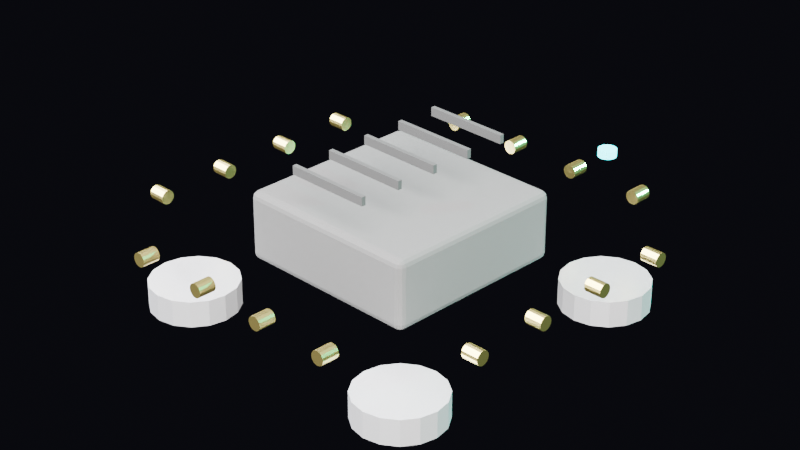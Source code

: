 # Source: sense-air.blend  (saved by Blender 5.1.29; exported with 4.5.12 LTS)
import bpy
from mathutils import Matrix  # noqa: F401  (used for matrix-valued properties, if any)

bpy.ops.wm.read_factory_settings(use_empty=True)
scene = bpy.context.scene
scene.name = 'Scene'

# ---- collections
col_collection = bpy.data.collections.new('Collection'); scene.collection.children.link(col_collection)
col_style_1_minimal = bpy.data.collections.new('Style_1_Minimal'); scene.collection.children.link(col_style_1_minimal)
col_style_2_rounded = bpy.data.collections.new('Style_2_Rounded'); scene.collection.children.link(col_style_2_rounded)
col_style_3_baroque = bpy.data.collections.new('Style_3_Baroque'); scene.collection.children.link(col_style_3_baroque)
col_style_4_wood = bpy.data.collections.new('Style_4_Wood'); scene.collection.children.link(col_style_4_wood)

# ---- materials (node trees are filled in below, after node groups)
mat_housing = bpy.data.materials.new('Housing')
mat_slots = bpy.data.materials.new('Slots')
mat_led_cyan = bpy.data.materials.new('LED_Cyan')
mat_gold = bpy.data.materials.new('Gold')
mat_silver = bpy.data.materials.new('Silver')

# ---- material node trees
mat_housing.use_nodes = True; mat_housing.node_tree.nodes.clear()
_N = mat_housing.node_tree.nodes; _L = mat_housing.node_tree.links
n0 = _N.new('ShaderNodeBsdfPrincipled'); n0.name = 'Principled BSDF'; n0.location = (-200, 100)
n0.inputs[0].default_value = (0.03, 0.03, 0.03, 1.0)
n0.inputs[2].default_value = 0.9
n1 = _N.new('ShaderNodeOutputMaterial'); n1.name = 'Material Output'; n1.location = (200, 100)
_L.new(n0.outputs[0], n1.inputs[0])
n1.is_active_output = True
mat_slots.use_nodes = True; mat_slots.node_tree.nodes.clear()
_N = mat_slots.node_tree.nodes; _L = mat_slots.node_tree.links
n0 = _N.new('ShaderNodeBsdfPrincipled'); n0.name = 'Principled BSDF'; n0.location = (-200, 100)
n0.inputs[0].default_value = (0.01, 0.01, 0.01, 1.0)
n0.inputs[2].default_value = 0.8
n1 = _N.new('ShaderNodeOutputMaterial'); n1.name = 'Material Output'; n1.location = (200, 100)
_L.new(n0.outputs[0], n1.inputs[0])
n1.is_active_output = True
mat_led_cyan.use_nodes = True; mat_led_cyan.node_tree.nodes.clear()
_N = mat_led_cyan.node_tree.nodes; _L = mat_led_cyan.node_tree.links
n0 = _N.new('ShaderNodeBsdfPrincipled'); n0.name = 'Principled BSDF'; n0.location = (-200, 100)
n0.inputs[0].default_value = (0.0, 0.1, 0.12, 1.0)
n0.inputs[2].default_value = 0.2
n0.inputs[27].default_value = (0.0, 0.9, 0.95, 1.0)
n0.inputs[28].default_value = 6.0
n1 = _N.new('ShaderNodeOutputMaterial'); n1.name = 'Material Output'; n1.location = (200, 100)
_L.new(n0.outputs[0], n1.inputs[0])
n1.is_active_output = True
mat_gold.use_nodes = True; mat_gold.node_tree.nodes.clear()
_N = mat_gold.node_tree.nodes; _L = mat_gold.node_tree.links
n0 = _N.new('ShaderNodeBsdfPrincipled'); n0.name = 'Principled BSDF'; n0.location = (-200, 100)
n0.inputs[0].default_value = (0.83, 0.69, 0.22, 1.0)
n0.inputs[1].default_value = 1.0
n0.inputs[2].default_value = 0.3
n1 = _N.new('ShaderNodeOutputMaterial'); n1.name = 'Material Output'; n1.location = (200, 100)
_L.new(n0.outputs[0], n1.inputs[0])
n1.is_active_output = True
mat_silver.use_nodes = True; mat_silver.node_tree.nodes.clear()
_N = mat_silver.node_tree.nodes; _L = mat_silver.node_tree.links
n0 = _N.new('ShaderNodeBsdfPrincipled'); n0.name = 'Principled BSDF'; n0.location = (-200, 100)
n0.inputs[0].default_value = (0.75, 0.75, 0.78, 1.0)
n0.inputs[1].default_value = 0.9
n0.inputs[2].default_value = 0.4
n1 = _N.new('ShaderNodeOutputMaterial'); n1.name = 'Material Output'; n1.location = (200, 100)
_L.new(n0.outputs[0], n1.inputs[0])
n1.is_active_output = True

# ---- world
world_world = bpy.data.worlds.new('World'); scene.world = world_world
world_world.use_nodes = True; world_world.node_tree.nodes.clear()
_N = world_world.node_tree.nodes; _L = world_world.node_tree.links
n0 = _N.new('ShaderNodeOutputWorld'); n0.name = 'World Output'; n0.location = (200, 100)
n1 = _N.new('ShaderNodeBackground'); n1.name = 'Background'; n1.location = (-200, 100)
n1.inputs[0].default_value = (0.01, 0.01, 0.015, 1.0)
n1.inputs[1].default_value = 0.5
_L.new(n1.outputs[0], n0.inputs[0])
n0.is_active_output = True
world_world.color = (0.05088, 0.05088, 0.05088)
world_world.sun_shadow_jitter_overblur = 0.0

# ---- cameras
cam_camera = bpy.data.cameras.new('Camera')
cam_camera.lens = 85.0

# ---- lights
light_area = bpy.data.lights.new('Area', 'AREA')
light_area.color = (1.0, 0.98, 0.95)
light_area.energy = 30.0
light_area.size = 0.3
light_area.size_y = 1.0
light_area_001 = bpy.data.lights.new('Area.001', 'AREA')
light_area_001.color = (0.9, 0.92, 1.0)
light_area_001.size = 0.4
light_area_001.size_y = 1.0
light_point = bpy.data.lights.new('Point', 'POINT')
light_point.color = (0.0, 0.83, 0.67)
light_point.energy = 5.0

# ---- meshes
me_cube = bpy.data.meshes.new('Cube')
me_cube.from_pydata([(-0.0102, -0.0102, -0.004), (-0.0102, -0.011, -0.0032), (-0.011, -0.0102, -0.0032), (-0.0102, -0.0106, -0.003893), (-0.0106, -0.0102, -0.003893), (-0.01058, -0.01058, -0.003789), (-0.0106, -0.01089, -0.0032), (-0.0102, -0.01089, -0.003599), (-0.01058, -0.01079, -0.003583), (-0.01089, -0.0102, -0.003599), (-0.01089, -0.0106, -0.0032), (-0.01079, -0.01058, -0.003583), (-0.0102, -0.011, 0.0032), (-0.0102, -0.0102, 0.004), (-0.011, -0.0102, 0.0032), (-0.0102, -0.01089, 0.003599), (-0.0106, -0.01089, 0.0032), (-0.01058, -0.01079, 0.003583), (-0.0106, -0.0102, 0.003893), (-0.0102, -0.0106, 0.003893), (-0.01058, -0.01058, 0.003789), (-0.01089, -0.0106, 0.0032), (-0.01089, -0.0102, 0.003599), (-0.01079, -0.01058, 0.003583), (-0.0102, 0.0102, -0.004), (-0.011, 0.0102, -0.0032), (-0.0102, 0.011, -0.0032), (-0.0106, 0.0102, -0.003893), (-0.0102, 0.0106, -0.003893), (-0.01058, 0.01058, -0.003789), (-0.01089, 0.0106, -0.0032), (-0.01089, 0.0102, -0.003599), (-0.01079, 0.01058, -0.003583), (-0.0102, 0.01089, -0.003599), (-0.0106, 0.01089, -0.0032), (-0.01058, 0.01079, -0.003583), (-0.0102, 0.0102, 0.004), (-0.0102, 0.011, 0.0032), (-0.011, 0.0102, 0.0032), (-0.0102, 0.0106, 0.003893), (-0.0106, 0.0102, 0.003893), (-0.01058, 0.01058, 0.003789), (-0.0106, 0.01089, 0.0032), (-0.0102, 0.01089, 0.003599), (-0.01058, 0.01079, 0.003583), (-0.01089, 0.0102, 0.003599), (-0.01089, 0.0106, 0.0032), (-0.01079, 0.01058, 0.003583), (0.0102, -0.0102, -0.004), (0.011, -0.0102, -0.0032), (0.0102, -0.011, -0.0032), (0.0106, -0.0102, -0.003893), (0.0102, -0.0106, -0.003893), (0.01058, -0.01058, -0.003789), (0.01089, -0.0106, -0.0032), (0.01089, -0.0102, -0.003599), (0.01079, -0.01058, -0.003583), (0.0102, -0.01089, -0.003599), (0.0106, -0.01089, -0.0032), (0.01058, -0.01079, -0.003583), (0.0102, -0.0102, 0.004), (0.0102, -0.011, 0.0032), (0.011, -0.0102, 0.0032), (0.0102, -0.0106, 0.003893), (0.0106, -0.0102, 0.003893), (0.01058, -0.01058, 0.003789), (0.0106, -0.01089, 0.0032), (0.0102, -0.01089, 0.003599), (0.01058, -0.01079, 0.003583), (0.01089, -0.0102, 0.003599), (0.01089, -0.0106, 0.0032), (0.01079, -0.01058, 0.003583), (0.0102, 0.0102, -0.004), (0.0102, 0.011, -0.0032), (0.011, 0.0102, -0.0032), (0.0102, 0.0106, -0.003893), (0.0106, 0.0102, -0.003893), (0.01058, 0.01058, -0.003789), (0.0106, 0.01089, -0.0032), (0.0102, 0.01089, -0.003599), (0.01058, 0.01079, -0.003583), (0.01089, 0.0102, -0.003599), (0.01089, 0.0106, -0.0032), (0.01079, 0.01058, -0.003583), (0.0102, 0.0102, 0.004), (0.011, 0.0102, 0.0032), (0.0102, 0.011, 0.0032), (0.0106, 0.0102, 0.003893), (0.0102, 0.0106, 0.003893), (0.01058, 0.01058, 0.003789), (0.01089, 0.0106, 0.0032), (0.01089, 0.0102, 0.003599), (0.01079, 0.01058, 0.003583), (0.0102, 0.01089, 0.003599), (0.0106, 0.01089, 0.0032), (0.01058, 0.01079, 0.003583)], [], [(0, 3, 5, 4), (3, 7, 8, 5), (1, 6, 8, 7), (6, 10, 11, 8), (2, 9, 11, 10), (9, 4, 5, 11), (5, 8, 11), (12, 15, 17, 16), (15, 19, 20, 17), (13, 18, 20, 19), (18, 22, 23, 20), (14, 21, 23, 22), (21, 16, 17, 23), (17, 20, 23), (24, 27, 29, 28), (27, 31, 32, 29), (25, 30, 32, 31), (30, 34, 35, 32), (26, 33, 35, 34), (33, 28, 29, 35), (29, 32, 35), (36, 39, 41, 40), (39, 43, 44, 41), (37, 42, 44, 43), (42, 46, 47, 44), (38, 45, 47, 46), (45, 40, 41, 47), (41, 44, 47), (48, 51, 53, 52), (51, 55, 56, 53), (49, 54, 56, 55), (54, 58, 59, 56), (50, 57, 59, 58), (57, 52, 53, 59), (53, 56, 59), (60, 63, 65, 64), (63, 67, 68, 65), (61, 66, 68, 67), (66, 70, 71, 68), (62, 69, 71, 70), (69, 64, 65, 71), (65, 68, 71), (72, 75, 77, 76), (75, 79, 80, 77), (73, 78, 80, 79), (78, 82, 83, 80), (74, 81, 83, 82), (81, 76, 77, 83), (77, 80, 83), (84, 87, 89, 88), (87, 91, 92, 89), (85, 90, 92, 91), (90, 94, 95, 92), (86, 93, 95, 94), (93, 88, 89, 95), (89, 92, 95), (24, 0, 4, 27), (27, 4, 9, 31), (31, 9, 2, 25), (1, 12, 16, 6), (6, 16, 21, 10), (10, 21, 14, 2), (13, 36, 40, 18), (18, 40, 45, 22), (22, 45, 38, 14), (37, 26, 34, 42), (42, 34, 30, 46), (46, 30, 25, 38), (72, 24, 28, 75), (75, 28, 33, 79), (79, 33, 26, 73), (36, 84, 88, 39), (39, 88, 93, 43), (43, 93, 86, 37), (85, 74, 82, 90), (90, 82, 78, 94), (94, 78, 73, 86), (48, 72, 76, 51), (51, 76, 81, 55), (55, 81, 74, 49), (84, 60, 64, 87), (87, 64, 69, 91), (91, 69, 62, 85), (61, 50, 58, 66), (66, 58, 54, 70), (70, 54, 49, 62), (0, 48, 52, 3), (3, 52, 57, 7), (7, 57, 50, 1), (60, 13, 19, 63), (63, 19, 15, 67), (67, 15, 12, 61), (24, 72, 48, 0), (2, 14, 38, 25), (50, 61, 12, 1), (84, 36, 13, 60), (26, 37, 86, 73), (74, 85, 62, 49)])
_uv = me_cube.uv_layers.new(name='UVMap')
_uv.uv.foreach_set('vector', [0.1341, 0.7409, 0.1341, 0.7454, 0.1297, 0.7453, 0.1296, 0.7409, 0.1341, 0.7454, 0.1341, 0.75, 0.1297, 0.75, 0.1297, 0.7453, 0.4, 0.9909, 0.4, 1.0, 0.375, 0.9953, 0.375, 0.9909, 0.4, 0.0, 0.4, 0.004551, 0.375, 0.004744, 0.375, 0.0, 0.4, 0.009091, 0.375, 0.009091, 0.375, 0.004744, 0.4, 0.004551, 0.125, 0.7409, 0.1296, 0.7409, 0.1297, 0.7453, 0.125, 0.7453, 0.1297, 0.7453, 0.1297, 0.75, 0.125, 0.7453, 0.6, 0.9909, 0.6125, 0.9909, 0.612, 0.9953, 0.6, 1.0, 0.6125, 0.9909, 0.625, 0.9909, 0.625, 0.9953, 0.612, 0.9953, 0.8659, 0.7409, 0.875, 0.7409, 0.8703, 0.75, 0.8659, 0.75, 0.625, 0.009091, 0.6125, 0.009091, 0.612, 0.004744, 0.625, 0.0, 0.6, 0.009091, 0.6, 0.004551, 0.612, 0.004744, 0.6125, 0.009091, 0.6, 0.004551, 0.6, 0.0, 0.612, 0.002394, 0.612, 0.004744, 0.612, 0.9953, 0.625, 0.9953, 0.612, 0.9976, 0.1341, 0.5091, 0.1296, 0.5091, 0.1297, 0.5047, 0.1341, 0.5046, 0.1296, 0.5091, 0.125, 0.5091, 0.125, 0.5047, 0.1297, 0.5047, 0.4, 0.2409, 0.4, 0.2454, 0.375, 0.2453, 0.375, 0.2409, 0.4, 0.2454, 0.4, 0.2546, 0.375, 0.2547, 0.375, 0.2453, 0.4, 0.2591, 0.375, 0.2591, 0.375, 0.2547, 0.4, 0.2546, 0.1341, 0.5, 0.1341, 0.5046, 0.1297, 0.5047, 0.1297, 0.5, 0.1297, 0.5047, 0.125, 0.5047, 0.1297, 0.5, 0.8659, 0.5091, 0.8659, 0.5, 0.8703, 0.5, 0.875, 0.5091, 0.625, 0.2591, 0.6125, 0.2591, 0.612, 0.2547, 0.625, 0.2532, 0.6, 0.2591, 0.6, 0.2546, 0.612, 0.2547, 0.6125, 0.2591, 0.6, 0.2546, 0.6, 0.2454, 0.612, 0.247, 0.612, 0.2547, 0.6, 0.2409, 0.6125, 0.2409, 0.612, 0.247, 0.6, 0.2454, 0.6125, 0.2409, 0.625, 0.2409, 0.625, 0.2532, 0.612, 0.247, 0.625, 0.2532, 0.612, 0.2547, 0.612, 0.247, 0.3659, 0.7409, 0.3704, 0.7409, 0.3703, 0.7453, 0.3659, 0.7454, 0.3704, 0.7409, 0.3875, 0.7409, 0.3842, 0.7453, 0.3703, 0.7453, 0.4, 0.7409, 0.4, 0.7454, 0.3842, 0.7453, 0.3875, 0.7409, 0.4, 0.7454, 0.4, 0.7546, 0.3726, 0.7524, 0.3842, 0.7453, 0.4, 0.7591, 0.3705, 0.7545, 0.3726, 0.7524, 0.4, 0.7546, 0.3705, 0.7545, 0.3659, 0.7454, 0.3703, 0.7453, 0.3726, 0.7524, 0.3703, 0.7453, 0.3842, 0.7453, 0.3726, 0.7524, 0.6341, 0.7409, 0.6295, 0.7545, 0.6274, 0.7524, 0.6296, 0.7409, 0.6295, 0.7545, 0.6125, 0.7591, 0.612, 0.7547, 0.6274, 0.7524, 0.6, 0.7591, 0.6, 0.7546, 0.612, 0.7547, 0.6125, 0.7591, 0.6, 0.7546, 0.6, 0.7454, 0.612, 0.747, 0.612, 0.7547, 0.6, 0.7409, 0.6125, 0.7409, 0.612, 0.747, 0.6, 0.7454, 0.6125, 0.7409, 0.6296, 0.7409, 0.6274, 0.7524, 0.612, 0.747, 0.6274, 0.7524, 0.612, 0.7547, 0.612, 0.747, 0.3659, 0.5091, 0.3659, 0.5046, 0.3703, 0.5047, 0.3704, 0.5091, 0.3659, 0.5046, 0.3705, 0.4955, 0.3726, 0.4976, 0.3703, 0.5047, 0.4, 0.4909, 0.4, 0.4954, 0.3726, 0.4976, 0.3705, 0.4955, 0.4, 0.4954, 0.4, 0.5046, 0.3842, 0.5047, 0.3726, 0.4976, 0.4, 0.5091, 0.3875, 0.5091, 0.3842, 0.5047, 0.4, 0.5046, 0.3875, 0.5091, 0.3704, 0.5091, 0.3703, 0.5047, 0.3842, 0.5047, 0.3703, 0.5047, 0.3726, 0.4976, 0.3842, 0.5047, 0.6341, 0.5091, 0.6296, 0.5091, 0.6241, 0.5024, 0.6295, 0.4955, 0.6296, 0.5091, 0.6125, 0.5091, 0.612, 0.5047, 0.6241, 0.5024, 0.6, 0.5091, 0.6, 0.5046, 0.612, 0.5047, 0.6125, 0.5091, 0.6, 0.5046, 0.6, 0.4954, 0.612, 0.497, 0.612, 0.5047, 0.6, 0.4909, 0.6125, 0.4909, 0.612, 0.497, 0.6, 0.4954, 0.6125, 0.4909, 0.6295, 0.4955, 0.6241, 0.5024, 0.612, 0.497, 0.6241, 0.5024, 0.612, 0.5047, 0.612, 0.497, 0.1341, 0.5091, 0.1341, 0.7409, 0.1296, 0.7409, 0.1296, 0.5091, 0.1296, 0.5091, 0.1296, 0.7409, 0.125, 0.7409, 0.125, 0.5091, 0.375, 0.2409, 0.375, 0.009091, 0.4, 0.009091, 0.4, 0.2409, 0.4, 0.9909, 0.6, 0.9909, 0.6, 1.0, 0.4, 1.0, 0.4, 0.0, 0.6, 0.0, 0.6, 0.004551, 0.4, 0.004551, 0.4, 0.004551, 0.6, 0.004551, 0.6, 0.009091, 0.4, 0.009091, 0.8659, 0.7409, 0.8659, 0.5091, 0.875, 0.5091, 0.875, 0.7409, 0.625, 0.009091, 0.625, 0.2409, 0.6125, 0.2409, 0.6125, 0.009091, 0.6125, 0.009091, 0.6125, 0.2409, 0.6, 0.2409, 0.6, 0.009091, 0.6, 0.2591, 0.4, 0.2591, 0.4, 0.2546, 0.6, 0.2546, 0.6, 0.2546, 0.4, 0.2546, 0.4, 0.2454, 0.6, 0.2454, 0.6, 0.2454, 0.4, 0.2454, 0.4, 0.2409, 0.6, 0.2409, 0.3659, 0.5091, 0.1341, 0.5091, 0.1341, 0.5046, 0.3659, 0.5046, 0.3659, 0.5046, 0.1341, 0.5046, 0.1341, 0.5, 0.3705, 0.4955, 0.3705, 0.4955, 0.375, 0.2591, 0.4, 0.2591, 0.4, 0.4909, 0.8659, 0.5091, 0.6341, 0.5091, 0.6295, 0.4955, 0.8659, 0.5, 0.625, 0.2591, 0.6295, 0.4955, 0.6125, 0.4909, 0.6125, 0.2591, 0.6125, 0.2591, 0.6125, 0.4909, 0.6, 0.4909, 0.6, 0.2591, 0.6, 0.5091, 0.4, 0.5091, 0.4, 0.5046, 0.6, 0.5046, 0.6, 0.5046, 0.4, 0.5046, 0.4, 0.4954, 0.6, 0.4954, 0.6, 0.4954, 0.4, 0.4954, 0.4, 0.4909, 0.6, 0.4909, 0.3659, 0.7409, 0.3659, 0.5091, 0.3704, 0.5091, 0.3704, 0.7409, 0.3704, 0.7409, 0.3704, 0.5091, 0.3875, 0.5091, 0.3875, 0.7409, 0.3875, 0.7409, 0.3875, 0.5091, 0.4, 0.5091, 0.4, 0.7409, 0.6341, 0.5091, 0.6341, 0.7409, 0.6296, 0.7409, 0.6296, 0.5091, 0.6296, 0.5091, 0.6296, 0.7409, 0.6125, 0.7409, 0.6125, 0.5091, 0.6125, 0.5091, 0.6125, 0.7409, 0.6, 0.7409, 0.6, 0.5091, 0.6, 0.7591, 0.4, 0.7591, 0.4, 0.7546, 0.6, 0.7546, 0.6, 0.7546, 0.4, 0.7546, 0.4, 0.7454, 0.6, 0.7454, 0.6, 0.7454, 0.4, 0.7454, 0.4, 0.7409, 0.6, 0.7409, 0.1341, 0.7409, 0.3659, 0.7409, 0.3659, 0.7454, 0.1341, 0.7454, 0.1341, 0.7454, 0.3659, 0.7454, 0.3705, 0.7545, 0.1341, 0.75, 0.375, 0.9909, 0.3705, 0.7545, 0.4, 0.7591, 0.4, 0.9909, 0.6341, 0.7409, 0.8659, 0.7409, 0.8659, 0.75, 0.6295, 0.7545, 0.6295, 0.7545, 0.625, 0.9909, 0.6125, 0.9909, 0.6125, 0.7591, 0.6125, 0.7591, 0.6125, 0.9909, 0.6, 0.9909, 0.6, 0.7591, 0.1341, 0.5091, 0.3659, 0.5091, 0.3659, 0.7409, 0.1341, 0.7409, 0.4, 0.009091, 0.6, 0.009091, 0.6, 0.2409, 0.4, 0.2409, 0.4, 0.7591, 0.6, 0.7591, 0.6, 0.9909, 0.4, 0.9909, 0.6341, 0.5091, 0.8659, 0.5091, 0.8659, 0.7409, 0.6341, 0.7409, 0.4, 0.2591, 0.6, 0.2591, 0.6, 0.4909, 0.4, 0.4909, 0.4, 0.5091, 0.6, 0.5091, 0.6, 0.7409, 0.4, 0.7409])
me_cube.materials.append(mat_housing)
me_cube.update()
me_cube_001 = bpy.data.meshes.new('Cube.001')
me_cube_001.from_pydata([(-0.005, -0.01025, 0.0077), (-0.005, -0.01025, 0.0087), (-0.005, -0.00975, 0.0077), (-0.005, -0.00975, 0.0087), (0.005, -0.01025, 0.0077), (0.005, -0.01025, 0.0087), (0.005, -0.00975, 0.0077), (0.005, -0.00975, 0.0087)], [], [(0, 1, 3, 2), (2, 3, 7, 6), (6, 7, 5, 4), (4, 5, 1, 0), (2, 6, 4, 0), (7, 3, 1, 5)])
_uv = me_cube_001.uv_layers.new(name='UVMap')
_uv.uv.foreach_set('vector', [0.375, 0.0, 0.625, 0.0, 0.625, 0.25, 0.375, 0.25, 0.375, 0.25, 0.625, 0.25, 0.625, 0.5, 0.375, 0.5, 0.375, 0.5, 0.625, 0.5, 0.625, 0.75, 0.375, 0.75, 0.375, 0.75, 0.625, 0.75, 0.625, 1.0, 0.375, 1.0, 0.125, 0.5, 0.375, 0.5, 0.375, 0.75, 0.125, 0.75, 0.625, 0.5, 0.875, 0.5, 0.875, 0.75, 0.625, 0.75])
me_cube_001.materials.append(mat_slots)
me_cube_001.update()
me_cube_002 = bpy.data.meshes.new('Cube.002')
me_cube_002.from_pydata([(-0.005, -0.00525, 0.0077), (-0.005, -0.00525, 0.0087), (-0.005, -0.00475, 0.0077), (-0.005, -0.00475, 0.0087), (0.005, -0.00525, 0.0077), (0.005, -0.00525, 0.0087), (0.005, -0.00475, 0.0077), (0.005, -0.00475, 0.0087)], [], [(0, 1, 3, 2), (2, 3, 7, 6), (6, 7, 5, 4), (4, 5, 1, 0), (2, 6, 4, 0), (7, 3, 1, 5)])
_uv = me_cube_002.uv_layers.new(name='UVMap')
_uv.uv.foreach_set('vector', [0.375, 0.0, 0.625, 0.0, 0.625, 0.25, 0.375, 0.25, 0.375, 0.25, 0.625, 0.25, 0.625, 0.5, 0.375, 0.5, 0.375, 0.5, 0.625, 0.5, 0.625, 0.75, 0.375, 0.75, 0.375, 0.75, 0.625, 0.75, 0.625, 1.0, 0.375, 1.0, 0.125, 0.5, 0.375, 0.5, 0.375, 0.75, 0.125, 0.75, 0.625, 0.5, 0.875, 0.5, 0.875, 0.75, 0.625, 0.75])
me_cube_002.materials.append(mat_slots)
me_cube_002.update()
me_cube_003 = bpy.data.meshes.new('Cube.003')
me_cube_003.from_pydata([(-0.005, -0.00025, 0.0077), (-0.005, -0.00025, 0.0087), (-0.005, 0.00025, 0.0077), (-0.005, 0.00025, 0.0087), (0.005, -0.00025, 0.0077), (0.005, -0.00025, 0.0087), (0.005, 0.00025, 0.0077), (0.005, 0.00025, 0.0087)], [], [(0, 1, 3, 2), (2, 3, 7, 6), (6, 7, 5, 4), (4, 5, 1, 0), (2, 6, 4, 0), (7, 3, 1, 5)])
_uv = me_cube_003.uv_layers.new(name='UVMap')
_uv.uv.foreach_set('vector', [0.375, 0.0, 0.625, 0.0, 0.625, 0.25, 0.375, 0.25, 0.375, 0.25, 0.625, 0.25, 0.625, 0.5, 0.375, 0.5, 0.375, 0.5, 0.625, 0.5, 0.625, 0.75, 0.375, 0.75, 0.375, 0.75, 0.625, 0.75, 0.625, 1.0, 0.375, 1.0, 0.125, 0.5, 0.375, 0.5, 0.375, 0.75, 0.125, 0.75, 0.625, 0.5, 0.875, 0.5, 0.875, 0.75, 0.625, 0.75])
me_cube_003.materials.append(mat_slots)
me_cube_003.update()
me_cube_004 = bpy.data.meshes.new('Cube.004')
me_cube_004.from_pydata([(-0.005, 0.00475, 0.0077), (-0.005, 0.00475, 0.0087), (-0.005, 0.00525, 0.0077), (-0.005, 0.00525, 0.0087), (0.005, 0.00475, 0.0077), (0.005, 0.00475, 0.0087), (0.005, 0.00525, 0.0077), (0.005, 0.00525, 0.0087)], [], [(0, 1, 3, 2), (2, 3, 7, 6), (6, 7, 5, 4), (4, 5, 1, 0), (2, 6, 4, 0), (7, 3, 1, 5)])
_uv = me_cube_004.uv_layers.new(name='UVMap')
_uv.uv.foreach_set('vector', [0.375, 0.0, 0.625, 0.0, 0.625, 0.25, 0.375, 0.25, 0.375, 0.25, 0.625, 0.25, 0.625, 0.5, 0.375, 0.5, 0.375, 0.5, 0.625, 0.5, 0.625, 0.75, 0.375, 0.75, 0.375, 0.75, 0.625, 0.75, 0.625, 1.0, 0.375, 1.0, 0.125, 0.5, 0.375, 0.5, 0.375, 0.75, 0.125, 0.75, 0.625, 0.5, 0.875, 0.5, 0.875, 0.75, 0.625, 0.75])
me_cube_004.materials.append(mat_slots)
me_cube_004.update()
me_cube_005 = bpy.data.meshes.new('Cube.005')
me_cube_005.from_pydata([(-0.005, 0.00975, 0.0077), (-0.005, 0.00975, 0.0087), (-0.005, 0.01025, 0.0077), (-0.005, 0.01025, 0.0087), (0.005, 0.00975, 0.0077), (0.005, 0.00975, 0.0087), (0.005, 0.01025, 0.0077), (0.005, 0.01025, 0.0087)], [], [(0, 1, 3, 2), (2, 3, 7, 6), (6, 7, 5, 4), (4, 5, 1, 0), (2, 6, 4, 0), (7, 3, 1, 5)])
_uv = me_cube_005.uv_layers.new(name='UVMap')
_uv.uv.foreach_set('vector', [0.375, 0.0, 0.625, 0.0, 0.625, 0.25, 0.375, 0.25, 0.375, 0.25, 0.625, 0.25, 0.625, 0.5, 0.375, 0.5, 0.375, 0.5, 0.625, 0.5, 0.625, 0.75, 0.375, 0.75, 0.375, 0.75, 0.625, 0.75, 0.625, 1.0, 0.375, 1.0, 0.125, 0.5, 0.375, 0.5, 0.375, 0.75, 0.125, 0.75, 0.625, 0.5, 0.875, 0.5, 0.875, 0.75, 0.625, 0.75])
me_cube_005.materials.append(mat_slots)
me_cube_005.update()
me_cylinder = bpy.data.meshes.new('Cylinder')
me_cylinder.from_pydata([(0.0, 0.001, -0.0004), (0.0, 0.001, 0.0004), (0.0003827, 0.0009239, -0.0004), (0.0003827, 0.0009239, 0.0004), (0.0007071, 0.0007071, -0.0004), (0.0007071, 0.0007071, 0.0004), (0.0009239, 0.0003827, -0.0004), (0.0009239, 0.0003827, 0.0004), (0.001, 0.0, -0.0004), (0.001, 0.0, 0.0004), (0.0009239, -0.0003827, -0.0004), (0.0009239, -0.0003827, 0.0004), (0.0007071, -0.0007071, -0.0004), (0.0007071, -0.0007071, 0.0004), (0.0003827, -0.0009239, -0.0004), (0.0003827, -0.0009239, 0.0004), (0.0, -0.001, -0.0004), (0.0, -0.001, 0.0004), (-0.0003827, -0.0009239, -0.0004), (-0.0003827, -0.0009239, 0.0004), (-0.0007071, -0.0007071, -0.0004), (-0.0007071, -0.0007071, 0.0004), (-0.0009239, -0.0003827, -0.0004), (-0.0009239, -0.0003827, 0.0004), (-0.001, 0.0, -0.0004), (-0.001, 0.0, 0.0004), (-0.0009239, 0.0003827, -0.0004), (-0.0009239, 0.0003827, 0.0004), (-0.0007071, 0.0007071, -0.0004), (-0.0007071, 0.0007071, 0.0004), (-0.0003827, 0.0009239, -0.0004), (-0.0003827, 0.0009239, 0.0004)], [], [(0, 1, 3, 2), (2, 3, 5, 4), (4, 5, 7, 6), (6, 7, 9, 8), (8, 9, 11, 10), (10, 11, 13, 12), (12, 13, 15, 14), (14, 15, 17, 16), (16, 17, 19, 18), (18, 19, 21, 20), (20, 21, 23, 22), (22, 23, 25, 24), (24, 25, 27, 26), (26, 27, 29, 28), (3, 1, 31, 29, 27, 25, 23, 21, 19, 17, 15, 13, 11, 9, 7, 5), (28, 29, 31, 30), (30, 31, 1, 0), (0, 2, 4, 6, 8, 10, 12, 14, 16, 18, 20, 22, 24, 26, 28, 30)])
_uv = me_cylinder.uv_layers.new(name='UVMap')
_uv.uv.foreach_set('vector', [1.0, 0.5, 1.0, 1.0, 0.9375, 1.0, 0.9375, 0.5, 0.9375, 0.5, 0.9375, 1.0, 0.875, 1.0, 0.875, 0.5, 0.875, 0.5, 0.875, 1.0, 0.8125, 1.0, 0.8125, 0.5, 0.8125, 0.5, 0.8125, 1.0, 0.75, 1.0, 0.75, 0.5, 0.75, 0.5, 0.75, 1.0, 0.6875, 1.0, 0.6875, 0.5, 0.6875, 0.5, 0.6875, 1.0, 0.625, 1.0, 0.625, 0.5, 0.625, 0.5, 0.625, 1.0, 0.5625, 1.0, 0.5625, 0.5, 0.5625, 0.5, 0.5625, 1.0, 0.5, 1.0, 0.5, 0.5, 0.5, 0.5, 0.5, 1.0, 0.4375, 1.0, 0.4375, 0.5, 0.4375, 0.5, 0.4375, 1.0, 0.375, 1.0, 0.375, 0.5, 0.375, 0.5, 0.375, 1.0, 0.3125, 1.0, 0.3125, 0.5, 0.3125, 0.5, 0.3125, 1.0, 0.25, 1.0, 0.25, 0.5, 0.25, 0.5, 0.25, 1.0, 0.1875, 1.0, 0.1875, 0.5, 0.1875, 0.5, 0.1875, 1.0, 0.125, 1.0, 0.125, 0.5, 0.3418, 0.4717, 0.25, 0.49, 0.1582, 0.4717, 0.08029, 0.4197, 0.02827, 0.3418, 0.01, 0.25, 0.02827, 0.1582, 0.08029, 0.08029, 0.1582, 0.02827, 0.25, 0.01, 0.3418, 0.02827, 0.4197, 0.08029, 0.4717, 0.1582, 0.49, 0.25, 0.4717, 0.3418, 0.4197, 0.4197, 0.125, 0.5, 0.125, 1.0, 0.0625, 1.0, 0.0625, 0.5, 0.0625, 0.5, 0.0625, 1.0, 0.0, 1.0, 0.0, 0.5, 0.75, 0.49, 0.8418, 0.4717, 0.9197, 0.4197, 0.9717, 0.3418, 0.99, 0.25, 0.9717, 0.1582, 0.9197, 0.08029, 0.8418, 0.02827, 0.75, 0.01, 0.6582, 0.02827, 0.5803, 0.08029, 0.5283, 0.1582, 0.51, 0.25, 0.5283, 0.3418, 0.5803, 0.4197, 0.6582, 0.4717])
me_cylinder.materials.append(mat_led_cyan)
me_cylinder.update()
me_cylinder_001 = bpy.data.meshes.new('Cylinder.001')
me_cylinder_001.from_pydata([(0.0, 0.0008, -0.001), (0.0, 0.0008, 0.001), (0.0003061, 0.0007391, -0.001), (0.0003061, 0.0007391, 0.001), (0.0005657, 0.0005657, -0.001), (0.0005657, 0.0005657, 0.001), (0.0007391, 0.0003061, -0.001), (0.0007391, 0.0003061, 0.001), (0.0008, 0.0, -0.001), (0.0008, 0.0, 0.001), (0.0007391, -0.0003061, -0.001), (0.0007391, -0.0003061, 0.001), (0.0005657, -0.0005657, -0.001), (0.0005657, -0.0005657, 0.001), (0.0003061, -0.0007391, -0.001), (0.0003061, -0.0007391, 0.001), (0.0, -0.0008, -0.001), (0.0, -0.0008, 0.001), (-0.0003061, -0.0007391, -0.001), (-0.0003061, -0.0007391, 0.001), (-0.0005657, -0.0005657, -0.001), (-0.0005657, -0.0005657, 0.001), (-0.0007391, -0.0003061, -0.001), (-0.0007391, -0.0003061, 0.001), (-0.0008, 0.0, -0.001), (-0.0008, 0.0, 0.001), (-0.0007391, 0.0003061, -0.001), (-0.0007391, 0.0003061, 0.001), (-0.0005657, 0.0005657, -0.001), (-0.0005657, 0.0005657, 0.001), (-0.0003061, 0.0007391, -0.001), (-0.0003061, 0.0007391, 0.001)], [], [(0, 1, 3, 2), (2, 3, 5, 4), (4, 5, 7, 6), (6, 7, 9, 8), (8, 9, 11, 10), (10, 11, 13, 12), (12, 13, 15, 14), (14, 15, 17, 16), (16, 17, 19, 18), (18, 19, 21, 20), (20, 21, 23, 22), (22, 23, 25, 24), (24, 25, 27, 26), (26, 27, 29, 28), (3, 1, 31, 29, 27, 25, 23, 21, 19, 17, 15, 13, 11, 9, 7, 5), (28, 29, 31, 30), (30, 31, 1, 0), (0, 2, 4, 6, 8, 10, 12, 14, 16, 18, 20, 22, 24, 26, 28, 30)])
_uv = me_cylinder_001.uv_layers.new(name='UVMap')
_uv.uv.foreach_set('vector', [1.0, 0.5, 1.0, 1.0, 0.9375, 1.0, 0.9375, 0.5, 0.9375, 0.5, 0.9375, 1.0, 0.875, 1.0, 0.875, 0.5, 0.875, 0.5, 0.875, 1.0, 0.8125, 1.0, 0.8125, 0.5, 0.8125, 0.5, 0.8125, 1.0, 0.75, 1.0, 0.75, 0.5, 0.75, 0.5, 0.75, 1.0, 0.6875, 1.0, 0.6875, 0.5, 0.6875, 0.5, 0.6875, 1.0, 0.625, 1.0, 0.625, 0.5, 0.625, 0.5, 0.625, 1.0, 0.5625, 1.0, 0.5625, 0.5, 0.5625, 0.5, 0.5625, 1.0, 0.5, 1.0, 0.5, 0.5, 0.5, 0.5, 0.5, 1.0, 0.4375, 1.0, 0.4375, 0.5, 0.4375, 0.5, 0.4375, 1.0, 0.375, 1.0, 0.375, 0.5, 0.375, 0.5, 0.375, 1.0, 0.3125, 1.0, 0.3125, 0.5, 0.3125, 0.5, 0.3125, 1.0, 0.25, 1.0, 0.25, 0.5, 0.25, 0.5, 0.25, 1.0, 0.1875, 1.0, 0.1875, 0.5, 0.1875, 0.5, 0.1875, 1.0, 0.125, 1.0, 0.125, 0.5, 0.3418, 0.4717, 0.25, 0.49, 0.1582, 0.4717, 0.08029, 0.4197, 0.02827, 0.3418, 0.01, 0.25, 0.02827, 0.1582, 0.08029, 0.08029, 0.1582, 0.02827, 0.25, 0.01, 0.3418, 0.02827, 0.4197, 0.08029, 0.4717, 0.1582, 0.49, 0.25, 0.4717, 0.3418, 0.4197, 0.4197, 0.125, 0.5, 0.125, 1.0, 0.0625, 1.0, 0.0625, 0.5, 0.0625, 0.5, 0.0625, 1.0, 0.0, 1.0, 0.0, 0.5, 0.75, 0.49, 0.8418, 0.4717, 0.9197, 0.4197, 0.9717, 0.3418, 0.99, 0.25, 0.9717, 0.1582, 0.9197, 0.08029, 0.8418, 0.02827, 0.75, 0.01, 0.6582, 0.02827, 0.5803, 0.08029, 0.5283, 0.1582, 0.51, 0.25, 0.5283, 0.3418, 0.5803, 0.4197, 0.6582, 0.4717])
me_cylinder_001.materials.append(mat_gold)
me_cylinder_001.update()
me_cylinder_002 = bpy.data.meshes.new('Cylinder.002')
me_cylinder_002.from_pydata([(0.0, 0.0008, -0.001), (0.0, 0.0008, 0.001), (0.0003061, 0.0007391, -0.001), (0.0003061, 0.0007391, 0.001), (0.0005657, 0.0005657, -0.001), (0.0005657, 0.0005657, 0.001), (0.0007391, 0.0003061, -0.001), (0.0007391, 0.0003061, 0.001), (0.0008, 0.0, -0.001), (0.0008, 0.0, 0.001), (0.0007391, -0.0003061, -0.001), (0.0007391, -0.0003061, 0.001), (0.0005657, -0.0005657, -0.001), (0.0005657, -0.0005657, 0.001), (0.0003061, -0.0007391, -0.001), (0.0003061, -0.0007391, 0.001), (0.0, -0.0008, -0.001), (0.0, -0.0008, 0.001), (-0.0003061, -0.0007391, -0.001), (-0.0003061, -0.0007391, 0.001), (-0.0005657, -0.0005657, -0.001), (-0.0005657, -0.0005657, 0.001), (-0.0007391, -0.0003061, -0.001), (-0.0007391, -0.0003061, 0.001), (-0.0008, 0.0, -0.001), (-0.0008, 0.0, 0.001), (-0.0007391, 0.0003061, -0.001), (-0.0007391, 0.0003061, 0.001), (-0.0005657, 0.0005657, -0.001), (-0.0005657, 0.0005657, 0.001), (-0.0003061, 0.0007391, -0.001), (-0.0003061, 0.0007391, 0.001)], [], [(0, 1, 3, 2), (2, 3, 5, 4), (4, 5, 7, 6), (6, 7, 9, 8), (8, 9, 11, 10), (10, 11, 13, 12), (12, 13, 15, 14), (14, 15, 17, 16), (16, 17, 19, 18), (18, 19, 21, 20), (20, 21, 23, 22), (22, 23, 25, 24), (24, 25, 27, 26), (26, 27, 29, 28), (3, 1, 31, 29, 27, 25, 23, 21, 19, 17, 15, 13, 11, 9, 7, 5), (28, 29, 31, 30), (30, 31, 1, 0), (0, 2, 4, 6, 8, 10, 12, 14, 16, 18, 20, 22, 24, 26, 28, 30)])
_uv = me_cylinder_002.uv_layers.new(name='UVMap')
_uv.uv.foreach_set('vector', [1.0, 0.5, 1.0, 1.0, 0.9375, 1.0, 0.9375, 0.5, 0.9375, 0.5, 0.9375, 1.0, 0.875, 1.0, 0.875, 0.5, 0.875, 0.5, 0.875, 1.0, 0.8125, 1.0, 0.8125, 0.5, 0.8125, 0.5, 0.8125, 1.0, 0.75, 1.0, 0.75, 0.5, 0.75, 0.5, 0.75, 1.0, 0.6875, 1.0, 0.6875, 0.5, 0.6875, 0.5, 0.6875, 1.0, 0.625, 1.0, 0.625, 0.5, 0.625, 0.5, 0.625, 1.0, 0.5625, 1.0, 0.5625, 0.5, 0.5625, 0.5, 0.5625, 1.0, 0.5, 1.0, 0.5, 0.5, 0.5, 0.5, 0.5, 1.0, 0.4375, 1.0, 0.4375, 0.5, 0.4375, 0.5, 0.4375, 1.0, 0.375, 1.0, 0.375, 0.5, 0.375, 0.5, 0.375, 1.0, 0.3125, 1.0, 0.3125, 0.5, 0.3125, 0.5, 0.3125, 1.0, 0.25, 1.0, 0.25, 0.5, 0.25, 0.5, 0.25, 1.0, 0.1875, 1.0, 0.1875, 0.5, 0.1875, 0.5, 0.1875, 1.0, 0.125, 1.0, 0.125, 0.5, 0.3418, 0.4717, 0.25, 0.49, 0.1582, 0.4717, 0.08029, 0.4197, 0.02827, 0.3418, 0.01, 0.25, 0.02827, 0.1582, 0.08029, 0.08029, 0.1582, 0.02827, 0.25, 0.01, 0.3418, 0.02827, 0.4197, 0.08029, 0.4717, 0.1582, 0.49, 0.25, 0.4717, 0.3418, 0.4197, 0.4197, 0.125, 0.5, 0.125, 1.0, 0.0625, 1.0, 0.0625, 0.5, 0.0625, 0.5, 0.0625, 1.0, 0.0, 1.0, 0.0, 0.5, 0.75, 0.49, 0.8418, 0.4717, 0.9197, 0.4197, 0.9717, 0.3418, 0.99, 0.25, 0.9717, 0.1582, 0.9197, 0.08029, 0.8418, 0.02827, 0.75, 0.01, 0.6582, 0.02827, 0.5803, 0.08029, 0.5283, 0.1582, 0.51, 0.25, 0.5283, 0.3418, 0.5803, 0.4197, 0.6582, 0.4717])
me_cylinder_002.materials.append(mat_gold)
me_cylinder_002.update()
me_cylinder_003 = bpy.data.meshes.new('Cylinder.003')
me_cylinder_003.from_pydata([(0.0, 0.0008, -0.001), (0.0, 0.0008, 0.001), (0.0003061, 0.0007391, -0.001), (0.0003061, 0.0007391, 0.001), (0.0005657, 0.0005657, -0.001), (0.0005657, 0.0005657, 0.001), (0.0007391, 0.0003061, -0.001), (0.0007391, 0.0003061, 0.001), (0.0008, 0.0, -0.001), (0.0008, 0.0, 0.001), (0.0007391, -0.0003061, -0.001), (0.0007391, -0.0003061, 0.001), (0.0005657, -0.0005657, -0.001), (0.0005657, -0.0005657, 0.001), (0.0003061, -0.0007391, -0.001), (0.0003061, -0.0007391, 0.001), (0.0, -0.0008, -0.001), (0.0, -0.0008, 0.001), (-0.0003061, -0.0007391, -0.001), (-0.0003061, -0.0007391, 0.001), (-0.0005657, -0.0005657, -0.001), (-0.0005657, -0.0005657, 0.001), (-0.0007391, -0.0003061, -0.001), (-0.0007391, -0.0003061, 0.001), (-0.0008, 0.0, -0.001), (-0.0008, 0.0, 0.001), (-0.0007391, 0.0003061, -0.001), (-0.0007391, 0.0003061, 0.001), (-0.0005657, 0.0005657, -0.001), (-0.0005657, 0.0005657, 0.001), (-0.0003061, 0.0007391, -0.001), (-0.0003061, 0.0007391, 0.001)], [], [(0, 1, 3, 2), (2, 3, 5, 4), (4, 5, 7, 6), (6, 7, 9, 8), (8, 9, 11, 10), (10, 11, 13, 12), (12, 13, 15, 14), (14, 15, 17, 16), (16, 17, 19, 18), (18, 19, 21, 20), (20, 21, 23, 22), (22, 23, 25, 24), (24, 25, 27, 26), (26, 27, 29, 28), (3, 1, 31, 29, 27, 25, 23, 21, 19, 17, 15, 13, 11, 9, 7, 5), (28, 29, 31, 30), (30, 31, 1, 0), (0, 2, 4, 6, 8, 10, 12, 14, 16, 18, 20, 22, 24, 26, 28, 30)])
_uv = me_cylinder_003.uv_layers.new(name='UVMap')
_uv.uv.foreach_set('vector', [1.0, 0.5, 1.0, 1.0, 0.9375, 1.0, 0.9375, 0.5, 0.9375, 0.5, 0.9375, 1.0, 0.875, 1.0, 0.875, 0.5, 0.875, 0.5, 0.875, 1.0, 0.8125, 1.0, 0.8125, 0.5, 0.8125, 0.5, 0.8125, 1.0, 0.75, 1.0, 0.75, 0.5, 0.75, 0.5, 0.75, 1.0, 0.6875, 1.0, 0.6875, 0.5, 0.6875, 0.5, 0.6875, 1.0, 0.625, 1.0, 0.625, 0.5, 0.625, 0.5, 0.625, 1.0, 0.5625, 1.0, 0.5625, 0.5, 0.5625, 0.5, 0.5625, 1.0, 0.5, 1.0, 0.5, 0.5, 0.5, 0.5, 0.5, 1.0, 0.4375, 1.0, 0.4375, 0.5, 0.4375, 0.5, 0.4375, 1.0, 0.375, 1.0, 0.375, 0.5, 0.375, 0.5, 0.375, 1.0, 0.3125, 1.0, 0.3125, 0.5, 0.3125, 0.5, 0.3125, 1.0, 0.25, 1.0, 0.25, 0.5, 0.25, 0.5, 0.25, 1.0, 0.1875, 1.0, 0.1875, 0.5, 0.1875, 0.5, 0.1875, 1.0, 0.125, 1.0, 0.125, 0.5, 0.3418, 0.4717, 0.25, 0.49, 0.1582, 0.4717, 0.08029, 0.4197, 0.02827, 0.3418, 0.01, 0.25, 0.02827, 0.1582, 0.08029, 0.08029, 0.1582, 0.02827, 0.25, 0.01, 0.3418, 0.02827, 0.4197, 0.08029, 0.4717, 0.1582, 0.49, 0.25, 0.4717, 0.3418, 0.4197, 0.4197, 0.125, 0.5, 0.125, 1.0, 0.0625, 1.0, 0.0625, 0.5, 0.0625, 0.5, 0.0625, 1.0, 0.0, 1.0, 0.0, 0.5, 0.75, 0.49, 0.8418, 0.4717, 0.9197, 0.4197, 0.9717, 0.3418, 0.99, 0.25, 0.9717, 0.1582, 0.9197, 0.08029, 0.8418, 0.02827, 0.75, 0.01, 0.6582, 0.02827, 0.5803, 0.08029, 0.5283, 0.1582, 0.51, 0.25, 0.5283, 0.3418, 0.5803, 0.4197, 0.6582, 0.4717])
me_cylinder_003.materials.append(mat_gold)
me_cylinder_003.update()
me_cylinder_004 = bpy.data.meshes.new('Cylinder.004')
me_cylinder_004.from_pydata([(0.0, 0.0008, -0.001), (0.0, 0.0008, 0.001), (0.0003061, 0.0007391, -0.001), (0.0003061, 0.0007391, 0.001), (0.0005657, 0.0005657, -0.001), (0.0005657, 0.0005657, 0.001), (0.0007391, 0.0003061, -0.001), (0.0007391, 0.0003061, 0.001), (0.0008, 0.0, -0.001), (0.0008, 0.0, 0.001), (0.0007391, -0.0003061, -0.001), (0.0007391, -0.0003061, 0.001), (0.0005657, -0.0005657, -0.001), (0.0005657, -0.0005657, 0.001), (0.0003061, -0.0007391, -0.001), (0.0003061, -0.0007391, 0.001), (0.0, -0.0008, -0.001), (0.0, -0.0008, 0.001), (-0.0003061, -0.0007391, -0.001), (-0.0003061, -0.0007391, 0.001), (-0.0005657, -0.0005657, -0.001), (-0.0005657, -0.0005657, 0.001), (-0.0007391, -0.0003061, -0.001), (-0.0007391, -0.0003061, 0.001), (-0.0008, 0.0, -0.001), (-0.0008, 0.0, 0.001), (-0.0007391, 0.0003061, -0.001), (-0.0007391, 0.0003061, 0.001), (-0.0005657, 0.0005657, -0.001), (-0.0005657, 0.0005657, 0.001), (-0.0003061, 0.0007391, -0.001), (-0.0003061, 0.0007391, 0.001)], [], [(0, 1, 3, 2), (2, 3, 5, 4), (4, 5, 7, 6), (6, 7, 9, 8), (8, 9, 11, 10), (10, 11, 13, 12), (12, 13, 15, 14), (14, 15, 17, 16), (16, 17, 19, 18), (18, 19, 21, 20), (20, 21, 23, 22), (22, 23, 25, 24), (24, 25, 27, 26), (26, 27, 29, 28), (3, 1, 31, 29, 27, 25, 23, 21, 19, 17, 15, 13, 11, 9, 7, 5), (28, 29, 31, 30), (30, 31, 1, 0), (0, 2, 4, 6, 8, 10, 12, 14, 16, 18, 20, 22, 24, 26, 28, 30)])
_uv = me_cylinder_004.uv_layers.new(name='UVMap')
_uv.uv.foreach_set('vector', [1.0, 0.5, 1.0, 1.0, 0.9375, 1.0, 0.9375, 0.5, 0.9375, 0.5, 0.9375, 1.0, 0.875, 1.0, 0.875, 0.5, 0.875, 0.5, 0.875, 1.0, 0.8125, 1.0, 0.8125, 0.5, 0.8125, 0.5, 0.8125, 1.0, 0.75, 1.0, 0.75, 0.5, 0.75, 0.5, 0.75, 1.0, 0.6875, 1.0, 0.6875, 0.5, 0.6875, 0.5, 0.6875, 1.0, 0.625, 1.0, 0.625, 0.5, 0.625, 0.5, 0.625, 1.0, 0.5625, 1.0, 0.5625, 0.5, 0.5625, 0.5, 0.5625, 1.0, 0.5, 1.0, 0.5, 0.5, 0.5, 0.5, 0.5, 1.0, 0.4375, 1.0, 0.4375, 0.5, 0.4375, 0.5, 0.4375, 1.0, 0.375, 1.0, 0.375, 0.5, 0.375, 0.5, 0.375, 1.0, 0.3125, 1.0, 0.3125, 0.5, 0.3125, 0.5, 0.3125, 1.0, 0.25, 1.0, 0.25, 0.5, 0.25, 0.5, 0.25, 1.0, 0.1875, 1.0, 0.1875, 0.5, 0.1875, 0.5, 0.1875, 1.0, 0.125, 1.0, 0.125, 0.5, 0.3418, 0.4717, 0.25, 0.49, 0.1582, 0.4717, 0.08029, 0.4197, 0.02827, 0.3418, 0.01, 0.25, 0.02827, 0.1582, 0.08029, 0.08029, 0.1582, 0.02827, 0.25, 0.01, 0.3418, 0.02827, 0.4197, 0.08029, 0.4717, 0.1582, 0.49, 0.25, 0.4717, 0.3418, 0.4197, 0.4197, 0.125, 0.5, 0.125, 1.0, 0.0625, 1.0, 0.0625, 0.5, 0.0625, 0.5, 0.0625, 1.0, 0.0, 1.0, 0.0, 0.5, 0.75, 0.49, 0.8418, 0.4717, 0.9197, 0.4197, 0.9717, 0.3418, 0.99, 0.25, 0.9717, 0.1582, 0.9197, 0.08029, 0.8418, 0.02827, 0.75, 0.01, 0.6582, 0.02827, 0.5803, 0.08029, 0.5283, 0.1582, 0.51, 0.25, 0.5283, 0.3418, 0.5803, 0.4197, 0.6582, 0.4717])
me_cylinder_004.materials.append(mat_gold)
me_cylinder_004.update()
me_cylinder_005 = bpy.data.meshes.new('Cylinder.005')
me_cylinder_005.from_pydata([(0.0, 0.0008, -0.001), (0.0, 0.0008, 0.001), (0.0003061, 0.0007391, -0.001), (0.0003061, 0.0007391, 0.001), (0.0005657, 0.0005657, -0.001), (0.0005657, 0.0005657, 0.001), (0.0007391, 0.0003061, -0.001), (0.0007391, 0.0003061, 0.001), (0.0008, 0.0, -0.001), (0.0008, 0.0, 0.001), (0.0007391, -0.0003061, -0.001), (0.0007391, -0.0003061, 0.001), (0.0005657, -0.0005657, -0.001), (0.0005657, -0.0005657, 0.001), (0.0003061, -0.0007391, -0.001), (0.0003061, -0.0007391, 0.001), (0.0, -0.0008, -0.001), (0.0, -0.0008, 0.001), (-0.0003061, -0.0007391, -0.001), (-0.0003061, -0.0007391, 0.001), (-0.0005657, -0.0005657, -0.001), (-0.0005657, -0.0005657, 0.001), (-0.0007391, -0.0003061, -0.001), (-0.0007391, -0.0003061, 0.001), (-0.0008, 0.0, -0.001), (-0.0008, 0.0, 0.001), (-0.0007391, 0.0003061, -0.001), (-0.0007391, 0.0003061, 0.001), (-0.0005657, 0.0005657, -0.001), (-0.0005657, 0.0005657, 0.001), (-0.0003061, 0.0007391, -0.001), (-0.0003061, 0.0007391, 0.001)], [], [(0, 1, 3, 2), (2, 3, 5, 4), (4, 5, 7, 6), (6, 7, 9, 8), (8, 9, 11, 10), (10, 11, 13, 12), (12, 13, 15, 14), (14, 15, 17, 16), (16, 17, 19, 18), (18, 19, 21, 20), (20, 21, 23, 22), (22, 23, 25, 24), (24, 25, 27, 26), (26, 27, 29, 28), (3, 1, 31, 29, 27, 25, 23, 21, 19, 17, 15, 13, 11, 9, 7, 5), (28, 29, 31, 30), (30, 31, 1, 0), (0, 2, 4, 6, 8, 10, 12, 14, 16, 18, 20, 22, 24, 26, 28, 30)])
_uv = me_cylinder_005.uv_layers.new(name='UVMap')
_uv.uv.foreach_set('vector', [1.0, 0.5, 1.0, 1.0, 0.9375, 1.0, 0.9375, 0.5, 0.9375, 0.5, 0.9375, 1.0, 0.875, 1.0, 0.875, 0.5, 0.875, 0.5, 0.875, 1.0, 0.8125, 1.0, 0.8125, 0.5, 0.8125, 0.5, 0.8125, 1.0, 0.75, 1.0, 0.75, 0.5, 0.75, 0.5, 0.75, 1.0, 0.6875, 1.0, 0.6875, 0.5, 0.6875, 0.5, 0.6875, 1.0, 0.625, 1.0, 0.625, 0.5, 0.625, 0.5, 0.625, 1.0, 0.5625, 1.0, 0.5625, 0.5, 0.5625, 0.5, 0.5625, 1.0, 0.5, 1.0, 0.5, 0.5, 0.5, 0.5, 0.5, 1.0, 0.4375, 1.0, 0.4375, 0.5, 0.4375, 0.5, 0.4375, 1.0, 0.375, 1.0, 0.375, 0.5, 0.375, 0.5, 0.375, 1.0, 0.3125, 1.0, 0.3125, 0.5, 0.3125, 0.5, 0.3125, 1.0, 0.25, 1.0, 0.25, 0.5, 0.25, 0.5, 0.25, 1.0, 0.1875, 1.0, 0.1875, 0.5, 0.1875, 0.5, 0.1875, 1.0, 0.125, 1.0, 0.125, 0.5, 0.3418, 0.4717, 0.25, 0.49, 0.1582, 0.4717, 0.08029, 0.4197, 0.02827, 0.3418, 0.01, 0.25, 0.02827, 0.1582, 0.08029, 0.08029, 0.1582, 0.02827, 0.25, 0.01, 0.3418, 0.02827, 0.4197, 0.08029, 0.4717, 0.1582, 0.49, 0.25, 0.4717, 0.3418, 0.4197, 0.4197, 0.125, 0.5, 0.125, 1.0, 0.0625, 1.0, 0.0625, 0.5, 0.0625, 0.5, 0.0625, 1.0, 0.0, 1.0, 0.0, 0.5, 0.75, 0.49, 0.8418, 0.4717, 0.9197, 0.4197, 0.9717, 0.3418, 0.99, 0.25, 0.9717, 0.1582, 0.9197, 0.08029, 0.8418, 0.02827, 0.75, 0.01, 0.6582, 0.02827, 0.5803, 0.08029, 0.5283, 0.1582, 0.51, 0.25, 0.5283, 0.3418, 0.5803, 0.4197, 0.6582, 0.4717])
me_cylinder_005.materials.append(mat_gold)
me_cylinder_005.update()
me_cylinder_006 = bpy.data.meshes.new('Cylinder.006')
me_cylinder_006.from_pydata([(0.0, 0.0008, -0.001), (0.0, 0.0008, 0.001), (0.0003061, 0.0007391, -0.001), (0.0003061, 0.0007391, 0.001), (0.0005657, 0.0005657, -0.001), (0.0005657, 0.0005657, 0.001), (0.0007391, 0.0003061, -0.001), (0.0007391, 0.0003061, 0.001), (0.0008, 0.0, -0.001), (0.0008, 0.0, 0.001), (0.0007391, -0.0003061, -0.001), (0.0007391, -0.0003061, 0.001), (0.0005657, -0.0005657, -0.001), (0.0005657, -0.0005657, 0.001), (0.0003061, -0.0007391, -0.001), (0.0003061, -0.0007391, 0.001), (0.0, -0.0008, -0.001), (0.0, -0.0008, 0.001), (-0.0003061, -0.0007391, -0.001), (-0.0003061, -0.0007391, 0.001), (-0.0005657, -0.0005657, -0.001), (-0.0005657, -0.0005657, 0.001), (-0.0007391, -0.0003061, -0.001), (-0.0007391, -0.0003061, 0.001), (-0.0008, 0.0, -0.001), (-0.0008, 0.0, 0.001), (-0.0007391, 0.0003061, -0.001), (-0.0007391, 0.0003061, 0.001), (-0.0005657, 0.0005657, -0.001), (-0.0005657, 0.0005657, 0.001), (-0.0003061, 0.0007391, -0.001), (-0.0003061, 0.0007391, 0.001)], [], [(0, 1, 3, 2), (2, 3, 5, 4), (4, 5, 7, 6), (6, 7, 9, 8), (8, 9, 11, 10), (10, 11, 13, 12), (12, 13, 15, 14), (14, 15, 17, 16), (16, 17, 19, 18), (18, 19, 21, 20), (20, 21, 23, 22), (22, 23, 25, 24), (24, 25, 27, 26), (26, 27, 29, 28), (3, 1, 31, 29, 27, 25, 23, 21, 19, 17, 15, 13, 11, 9, 7, 5), (28, 29, 31, 30), (30, 31, 1, 0), (0, 2, 4, 6, 8, 10, 12, 14, 16, 18, 20, 22, 24, 26, 28, 30)])
_uv = me_cylinder_006.uv_layers.new(name='UVMap')
_uv.uv.foreach_set('vector', [1.0, 0.5, 1.0, 1.0, 0.9375, 1.0, 0.9375, 0.5, 0.9375, 0.5, 0.9375, 1.0, 0.875, 1.0, 0.875, 0.5, 0.875, 0.5, 0.875, 1.0, 0.8125, 1.0, 0.8125, 0.5, 0.8125, 0.5, 0.8125, 1.0, 0.75, 1.0, 0.75, 0.5, 0.75, 0.5, 0.75, 1.0, 0.6875, 1.0, 0.6875, 0.5, 0.6875, 0.5, 0.6875, 1.0, 0.625, 1.0, 0.625, 0.5, 0.625, 0.5, 0.625, 1.0, 0.5625, 1.0, 0.5625, 0.5, 0.5625, 0.5, 0.5625, 1.0, 0.5, 1.0, 0.5, 0.5, 0.5, 0.5, 0.5, 1.0, 0.4375, 1.0, 0.4375, 0.5, 0.4375, 0.5, 0.4375, 1.0, 0.375, 1.0, 0.375, 0.5, 0.375, 0.5, 0.375, 1.0, 0.3125, 1.0, 0.3125, 0.5, 0.3125, 0.5, 0.3125, 1.0, 0.25, 1.0, 0.25, 0.5, 0.25, 0.5, 0.25, 1.0, 0.1875, 1.0, 0.1875, 0.5, 0.1875, 0.5, 0.1875, 1.0, 0.125, 1.0, 0.125, 0.5, 0.3418, 0.4717, 0.25, 0.49, 0.1582, 0.4717, 0.08029, 0.4197, 0.02827, 0.3418, 0.01, 0.25, 0.02827, 0.1582, 0.08029, 0.08029, 0.1582, 0.02827, 0.25, 0.01, 0.3418, 0.02827, 0.4197, 0.08029, 0.4717, 0.1582, 0.49, 0.25, 0.4717, 0.3418, 0.4197, 0.4197, 0.125, 0.5, 0.125, 1.0, 0.0625, 1.0, 0.0625, 0.5, 0.0625, 0.5, 0.0625, 1.0, 0.0, 1.0, 0.0, 0.5, 0.75, 0.49, 0.8418, 0.4717, 0.9197, 0.4197, 0.9717, 0.3418, 0.99, 0.25, 0.9717, 0.1582, 0.9197, 0.08029, 0.8418, 0.02827, 0.75, 0.01, 0.6582, 0.02827, 0.5803, 0.08029, 0.5283, 0.1582, 0.51, 0.25, 0.5283, 0.3418, 0.5803, 0.4197, 0.6582, 0.4717])
me_cylinder_006.materials.append(mat_gold)
me_cylinder_006.update()
me_cylinder_007 = bpy.data.meshes.new('Cylinder.007')
me_cylinder_007.from_pydata([(0.0, 0.0008, -0.001), (0.0, 0.0008, 0.001), (0.0003061, 0.0007391, -0.001), (0.0003061, 0.0007391, 0.001), (0.0005657, 0.0005657, -0.001), (0.0005657, 0.0005657, 0.001), (0.0007391, 0.0003061, -0.001), (0.0007391, 0.0003061, 0.001), (0.0008, 0.0, -0.001), (0.0008, 0.0, 0.001), (0.0007391, -0.0003061, -0.001), (0.0007391, -0.0003061, 0.001), (0.0005657, -0.0005657, -0.001), (0.0005657, -0.0005657, 0.001), (0.0003061, -0.0007391, -0.001), (0.0003061, -0.0007391, 0.001), (0.0, -0.0008, -0.001), (0.0, -0.0008, 0.001), (-0.0003061, -0.0007391, -0.001), (-0.0003061, -0.0007391, 0.001), (-0.0005657, -0.0005657, -0.001), (-0.0005657, -0.0005657, 0.001), (-0.0007391, -0.0003061, -0.001), (-0.0007391, -0.0003061, 0.001), (-0.0008, 0.0, -0.001), (-0.0008, 0.0, 0.001), (-0.0007391, 0.0003061, -0.001), (-0.0007391, 0.0003061, 0.001), (-0.0005657, 0.0005657, -0.001), (-0.0005657, 0.0005657, 0.001), (-0.0003061, 0.0007391, -0.001), (-0.0003061, 0.0007391, 0.001)], [], [(0, 1, 3, 2), (2, 3, 5, 4), (4, 5, 7, 6), (6, 7, 9, 8), (8, 9, 11, 10), (10, 11, 13, 12), (12, 13, 15, 14), (14, 15, 17, 16), (16, 17, 19, 18), (18, 19, 21, 20), (20, 21, 23, 22), (22, 23, 25, 24), (24, 25, 27, 26), (26, 27, 29, 28), (3, 1, 31, 29, 27, 25, 23, 21, 19, 17, 15, 13, 11, 9, 7, 5), (28, 29, 31, 30), (30, 31, 1, 0), (0, 2, 4, 6, 8, 10, 12, 14, 16, 18, 20, 22, 24, 26, 28, 30)])
_uv = me_cylinder_007.uv_layers.new(name='UVMap')
_uv.uv.foreach_set('vector', [1.0, 0.5, 1.0, 1.0, 0.9375, 1.0, 0.9375, 0.5, 0.9375, 0.5, 0.9375, 1.0, 0.875, 1.0, 0.875, 0.5, 0.875, 0.5, 0.875, 1.0, 0.8125, 1.0, 0.8125, 0.5, 0.8125, 0.5, 0.8125, 1.0, 0.75, 1.0, 0.75, 0.5, 0.75, 0.5, 0.75, 1.0, 0.6875, 1.0, 0.6875, 0.5, 0.6875, 0.5, 0.6875, 1.0, 0.625, 1.0, 0.625, 0.5, 0.625, 0.5, 0.625, 1.0, 0.5625, 1.0, 0.5625, 0.5, 0.5625, 0.5, 0.5625, 1.0, 0.5, 1.0, 0.5, 0.5, 0.5, 0.5, 0.5, 1.0, 0.4375, 1.0, 0.4375, 0.5, 0.4375, 0.5, 0.4375, 1.0, 0.375, 1.0, 0.375, 0.5, 0.375, 0.5, 0.375, 1.0, 0.3125, 1.0, 0.3125, 0.5, 0.3125, 0.5, 0.3125, 1.0, 0.25, 1.0, 0.25, 0.5, 0.25, 0.5, 0.25, 1.0, 0.1875, 1.0, 0.1875, 0.5, 0.1875, 0.5, 0.1875, 1.0, 0.125, 1.0, 0.125, 0.5, 0.3418, 0.4717, 0.25, 0.49, 0.1582, 0.4717, 0.08029, 0.4197, 0.02827, 0.3418, 0.01, 0.25, 0.02827, 0.1582, 0.08029, 0.08029, 0.1582, 0.02827, 0.25, 0.01, 0.3418, 0.02827, 0.4197, 0.08029, 0.4717, 0.1582, 0.49, 0.25, 0.4717, 0.3418, 0.4197, 0.4197, 0.125, 0.5, 0.125, 1.0, 0.0625, 1.0, 0.0625, 0.5, 0.0625, 0.5, 0.0625, 1.0, 0.0, 1.0, 0.0, 0.5, 0.75, 0.49, 0.8418, 0.4717, 0.9197, 0.4197, 0.9717, 0.3418, 0.99, 0.25, 0.9717, 0.1582, 0.9197, 0.08029, 0.8418, 0.02827, 0.75, 0.01, 0.6582, 0.02827, 0.5803, 0.08029, 0.5283, 0.1582, 0.51, 0.25, 0.5283, 0.3418, 0.5803, 0.4197, 0.6582, 0.4717])
me_cylinder_007.materials.append(mat_gold)
me_cylinder_007.update()
me_cylinder_008 = bpy.data.meshes.new('Cylinder.008')
me_cylinder_008.from_pydata([(0.0, 0.0008, -0.001), (0.0, 0.0008, 0.001), (0.0003061, 0.0007391, -0.001), (0.0003061, 0.0007391, 0.001), (0.0005657, 0.0005657, -0.001), (0.0005657, 0.0005657, 0.001), (0.0007391, 0.0003061, -0.001), (0.0007391, 0.0003061, 0.001), (0.0008, 0.0, -0.001), (0.0008, 0.0, 0.001), (0.0007391, -0.0003061, -0.001), (0.0007391, -0.0003061, 0.001), (0.0005657, -0.0005657, -0.001), (0.0005657, -0.0005657, 0.001), (0.0003061, -0.0007391, -0.001), (0.0003061, -0.0007391, 0.001), (0.0, -0.0008, -0.001), (0.0, -0.0008, 0.001), (-0.0003061, -0.0007391, -0.001), (-0.0003061, -0.0007391, 0.001), (-0.0005657, -0.0005657, -0.001), (-0.0005657, -0.0005657, 0.001), (-0.0007391, -0.0003061, -0.001), (-0.0007391, -0.0003061, 0.001), (-0.0008, 0.0, -0.001), (-0.0008, 0.0, 0.001), (-0.0007391, 0.0003061, -0.001), (-0.0007391, 0.0003061, 0.001), (-0.0005657, 0.0005657, -0.001), (-0.0005657, 0.0005657, 0.001), (-0.0003061, 0.0007391, -0.001), (-0.0003061, 0.0007391, 0.001)], [], [(0, 1, 3, 2), (2, 3, 5, 4), (4, 5, 7, 6), (6, 7, 9, 8), (8, 9, 11, 10), (10, 11, 13, 12), (12, 13, 15, 14), (14, 15, 17, 16), (16, 17, 19, 18), (18, 19, 21, 20), (20, 21, 23, 22), (22, 23, 25, 24), (24, 25, 27, 26), (26, 27, 29, 28), (3, 1, 31, 29, 27, 25, 23, 21, 19, 17, 15, 13, 11, 9, 7, 5), (28, 29, 31, 30), (30, 31, 1, 0), (0, 2, 4, 6, 8, 10, 12, 14, 16, 18, 20, 22, 24, 26, 28, 30)])
_uv = me_cylinder_008.uv_layers.new(name='UVMap')
_uv.uv.foreach_set('vector', [1.0, 0.5, 1.0, 1.0, 0.9375, 1.0, 0.9375, 0.5, 0.9375, 0.5, 0.9375, 1.0, 0.875, 1.0, 0.875, 0.5, 0.875, 0.5, 0.875, 1.0, 0.8125, 1.0, 0.8125, 0.5, 0.8125, 0.5, 0.8125, 1.0, 0.75, 1.0, 0.75, 0.5, 0.75, 0.5, 0.75, 1.0, 0.6875, 1.0, 0.6875, 0.5, 0.6875, 0.5, 0.6875, 1.0, 0.625, 1.0, 0.625, 0.5, 0.625, 0.5, 0.625, 1.0, 0.5625, 1.0, 0.5625, 0.5, 0.5625, 0.5, 0.5625, 1.0, 0.5, 1.0, 0.5, 0.5, 0.5, 0.5, 0.5, 1.0, 0.4375, 1.0, 0.4375, 0.5, 0.4375, 0.5, 0.4375, 1.0, 0.375, 1.0, 0.375, 0.5, 0.375, 0.5, 0.375, 1.0, 0.3125, 1.0, 0.3125, 0.5, 0.3125, 0.5, 0.3125, 1.0, 0.25, 1.0, 0.25, 0.5, 0.25, 0.5, 0.25, 1.0, 0.1875, 1.0, 0.1875, 0.5, 0.1875, 0.5, 0.1875, 1.0, 0.125, 1.0, 0.125, 0.5, 0.3418, 0.4717, 0.25, 0.49, 0.1582, 0.4717, 0.08029, 0.4197, 0.02827, 0.3418, 0.01, 0.25, 0.02827, 0.1582, 0.08029, 0.08029, 0.1582, 0.02827, 0.25, 0.01, 0.3418, 0.02827, 0.4197, 0.08029, 0.4717, 0.1582, 0.49, 0.25, 0.4717, 0.3418, 0.4197, 0.4197, 0.125, 0.5, 0.125, 1.0, 0.0625, 1.0, 0.0625, 0.5, 0.0625, 0.5, 0.0625, 1.0, 0.0, 1.0, 0.0, 0.5, 0.75, 0.49, 0.8418, 0.4717, 0.9197, 0.4197, 0.9717, 0.3418, 0.99, 0.25, 0.9717, 0.1582, 0.9197, 0.08029, 0.8418, 0.02827, 0.75, 0.01, 0.6582, 0.02827, 0.5803, 0.08029, 0.5283, 0.1582, 0.51, 0.25, 0.5283, 0.3418, 0.5803, 0.4197, 0.6582, 0.4717])
me_cylinder_008.materials.append(mat_gold)
me_cylinder_008.update()
me_cylinder_009 = bpy.data.meshes.new('Cylinder.009')
me_cylinder_009.from_pydata([(0.0, 0.0008, -0.001), (0.0, 0.0008, 0.001), (0.0003061, 0.0007391, -0.001), (0.0003061, 0.0007391, 0.001), (0.0005657, 0.0005657, -0.001), (0.0005657, 0.0005657, 0.001), (0.0007391, 0.0003061, -0.001), (0.0007391, 0.0003061, 0.001), (0.0008, 0.0, -0.001), (0.0008, 0.0, 0.001), (0.0007391, -0.0003061, -0.001), (0.0007391, -0.0003061, 0.001), (0.0005657, -0.0005657, -0.001), (0.0005657, -0.0005657, 0.001), (0.0003061, -0.0007391, -0.001), (0.0003061, -0.0007391, 0.001), (0.0, -0.0008, -0.001), (0.0, -0.0008, 0.001), (-0.0003061, -0.0007391, -0.001), (-0.0003061, -0.0007391, 0.001), (-0.0005657, -0.0005657, -0.001), (-0.0005657, -0.0005657, 0.001), (-0.0007391, -0.0003061, -0.001), (-0.0007391, -0.0003061, 0.001), (-0.0008, 0.0, -0.001), (-0.0008, 0.0, 0.001), (-0.0007391, 0.0003061, -0.001), (-0.0007391, 0.0003061, 0.001), (-0.0005657, 0.0005657, -0.001), (-0.0005657, 0.0005657, 0.001), (-0.0003061, 0.0007391, -0.001), (-0.0003061, 0.0007391, 0.001)], [], [(0, 1, 3, 2), (2, 3, 5, 4), (4, 5, 7, 6), (6, 7, 9, 8), (8, 9, 11, 10), (10, 11, 13, 12), (12, 13, 15, 14), (14, 15, 17, 16), (16, 17, 19, 18), (18, 19, 21, 20), (20, 21, 23, 22), (22, 23, 25, 24), (24, 25, 27, 26), (26, 27, 29, 28), (3, 1, 31, 29, 27, 25, 23, 21, 19, 17, 15, 13, 11, 9, 7, 5), (28, 29, 31, 30), (30, 31, 1, 0), (0, 2, 4, 6, 8, 10, 12, 14, 16, 18, 20, 22, 24, 26, 28, 30)])
_uv = me_cylinder_009.uv_layers.new(name='UVMap')
_uv.uv.foreach_set('vector', [1.0, 0.5, 1.0, 1.0, 0.9375, 1.0, 0.9375, 0.5, 0.9375, 0.5, 0.9375, 1.0, 0.875, 1.0, 0.875, 0.5, 0.875, 0.5, 0.875, 1.0, 0.8125, 1.0, 0.8125, 0.5, 0.8125, 0.5, 0.8125, 1.0, 0.75, 1.0, 0.75, 0.5, 0.75, 0.5, 0.75, 1.0, 0.6875, 1.0, 0.6875, 0.5, 0.6875, 0.5, 0.6875, 1.0, 0.625, 1.0, 0.625, 0.5, 0.625, 0.5, 0.625, 1.0, 0.5625, 1.0, 0.5625, 0.5, 0.5625, 0.5, 0.5625, 1.0, 0.5, 1.0, 0.5, 0.5, 0.5, 0.5, 0.5, 1.0, 0.4375, 1.0, 0.4375, 0.5, 0.4375, 0.5, 0.4375, 1.0, 0.375, 1.0, 0.375, 0.5, 0.375, 0.5, 0.375, 1.0, 0.3125, 1.0, 0.3125, 0.5, 0.3125, 0.5, 0.3125, 1.0, 0.25, 1.0, 0.25, 0.5, 0.25, 0.5, 0.25, 1.0, 0.1875, 1.0, 0.1875, 0.5, 0.1875, 0.5, 0.1875, 1.0, 0.125, 1.0, 0.125, 0.5, 0.3418, 0.4717, 0.25, 0.49, 0.1582, 0.4717, 0.08029, 0.4197, 0.02827, 0.3418, 0.01, 0.25, 0.02827, 0.1582, 0.08029, 0.08029, 0.1582, 0.02827, 0.25, 0.01, 0.3418, 0.02827, 0.4197, 0.08029, 0.4717, 0.1582, 0.49, 0.25, 0.4717, 0.3418, 0.4197, 0.4197, 0.125, 0.5, 0.125, 1.0, 0.0625, 1.0, 0.0625, 0.5, 0.0625, 0.5, 0.0625, 1.0, 0.0, 1.0, 0.0, 0.5, 0.75, 0.49, 0.8418, 0.4717, 0.9197, 0.4197, 0.9717, 0.3418, 0.99, 0.25, 0.9717, 0.1582, 0.9197, 0.08029, 0.8418, 0.02827, 0.75, 0.01, 0.6582, 0.02827, 0.5803, 0.08029, 0.5283, 0.1582, 0.51, 0.25, 0.5283, 0.3418, 0.5803, 0.4197, 0.6582, 0.4717])
me_cylinder_009.materials.append(mat_gold)
me_cylinder_009.update()
me_cylinder_010 = bpy.data.meshes.new('Cylinder.010')
me_cylinder_010.from_pydata([(0.0, 0.0008, -0.001), (0.0, 0.0008, 0.001), (0.0003061, 0.0007391, -0.001), (0.0003061, 0.0007391, 0.001), (0.0005657, 0.0005657, -0.001), (0.0005657, 0.0005657, 0.001), (0.0007391, 0.0003061, -0.001), (0.0007391, 0.0003061, 0.001), (0.0008, 0.0, -0.001), (0.0008, 0.0, 0.001), (0.0007391, -0.0003061, -0.001), (0.0007391, -0.0003061, 0.001), (0.0005657, -0.0005657, -0.001), (0.0005657, -0.0005657, 0.001), (0.0003061, -0.0007391, -0.001), (0.0003061, -0.0007391, 0.001), (0.0, -0.0008, -0.001), (0.0, -0.0008, 0.001), (-0.0003061, -0.0007391, -0.001), (-0.0003061, -0.0007391, 0.001), (-0.0005657, -0.0005657, -0.001), (-0.0005657, -0.0005657, 0.001), (-0.0007391, -0.0003061, -0.001), (-0.0007391, -0.0003061, 0.001), (-0.0008, 0.0, -0.001), (-0.0008, 0.0, 0.001), (-0.0007391, 0.0003061, -0.001), (-0.0007391, 0.0003061, 0.001), (-0.0005657, 0.0005657, -0.001), (-0.0005657, 0.0005657, 0.001), (-0.0003061, 0.0007391, -0.001), (-0.0003061, 0.0007391, 0.001)], [], [(0, 1, 3, 2), (2, 3, 5, 4), (4, 5, 7, 6), (6, 7, 9, 8), (8, 9, 11, 10), (10, 11, 13, 12), (12, 13, 15, 14), (14, 15, 17, 16), (16, 17, 19, 18), (18, 19, 21, 20), (20, 21, 23, 22), (22, 23, 25, 24), (24, 25, 27, 26), (26, 27, 29, 28), (3, 1, 31, 29, 27, 25, 23, 21, 19, 17, 15, 13, 11, 9, 7, 5), (28, 29, 31, 30), (30, 31, 1, 0), (0, 2, 4, 6, 8, 10, 12, 14, 16, 18, 20, 22, 24, 26, 28, 30)])
_uv = me_cylinder_010.uv_layers.new(name='UVMap')
_uv.uv.foreach_set('vector', [1.0, 0.5, 1.0, 1.0, 0.9375, 1.0, 0.9375, 0.5, 0.9375, 0.5, 0.9375, 1.0, 0.875, 1.0, 0.875, 0.5, 0.875, 0.5, 0.875, 1.0, 0.8125, 1.0, 0.8125, 0.5, 0.8125, 0.5, 0.8125, 1.0, 0.75, 1.0, 0.75, 0.5, 0.75, 0.5, 0.75, 1.0, 0.6875, 1.0, 0.6875, 0.5, 0.6875, 0.5, 0.6875, 1.0, 0.625, 1.0, 0.625, 0.5, 0.625, 0.5, 0.625, 1.0, 0.5625, 1.0, 0.5625, 0.5, 0.5625, 0.5, 0.5625, 1.0, 0.5, 1.0, 0.5, 0.5, 0.5, 0.5, 0.5, 1.0, 0.4375, 1.0, 0.4375, 0.5, 0.4375, 0.5, 0.4375, 1.0, 0.375, 1.0, 0.375, 0.5, 0.375, 0.5, 0.375, 1.0, 0.3125, 1.0, 0.3125, 0.5, 0.3125, 0.5, 0.3125, 1.0, 0.25, 1.0, 0.25, 0.5, 0.25, 0.5, 0.25, 1.0, 0.1875, 1.0, 0.1875, 0.5, 0.1875, 0.5, 0.1875, 1.0, 0.125, 1.0, 0.125, 0.5, 0.3418, 0.4717, 0.25, 0.49, 0.1582, 0.4717, 0.08029, 0.4197, 0.02827, 0.3418, 0.01, 0.25, 0.02827, 0.1582, 0.08029, 0.08029, 0.1582, 0.02827, 0.25, 0.01, 0.3418, 0.02827, 0.4197, 0.08029, 0.4717, 0.1582, 0.49, 0.25, 0.4717, 0.3418, 0.4197, 0.4197, 0.125, 0.5, 0.125, 1.0, 0.0625, 1.0, 0.0625, 0.5, 0.0625, 0.5, 0.0625, 1.0, 0.0, 1.0, 0.0, 0.5, 0.75, 0.49, 0.8418, 0.4717, 0.9197, 0.4197, 0.9717, 0.3418, 0.99, 0.25, 0.9717, 0.1582, 0.9197, 0.08029, 0.8418, 0.02827, 0.75, 0.01, 0.6582, 0.02827, 0.5803, 0.08029, 0.5283, 0.1582, 0.51, 0.25, 0.5283, 0.3418, 0.5803, 0.4197, 0.6582, 0.4717])
me_cylinder_010.materials.append(mat_gold)
me_cylinder_010.update()
me_cylinder_011 = bpy.data.meshes.new('Cylinder.011')
me_cylinder_011.from_pydata([(0.0, 0.0008, -0.001), (0.0, 0.0008, 0.001), (0.0003061, 0.0007391, -0.001), (0.0003061, 0.0007391, 0.001), (0.0005657, 0.0005657, -0.001), (0.0005657, 0.0005657, 0.001), (0.0007391, 0.0003061, -0.001), (0.0007391, 0.0003061, 0.001), (0.0008, 0.0, -0.001), (0.0008, 0.0, 0.001), (0.0007391, -0.0003061, -0.001), (0.0007391, -0.0003061, 0.001), (0.0005657, -0.0005657, -0.001), (0.0005657, -0.0005657, 0.001), (0.0003061, -0.0007391, -0.001), (0.0003061, -0.0007391, 0.001), (0.0, -0.0008, -0.001), (0.0, -0.0008, 0.001), (-0.0003061, -0.0007391, -0.001), (-0.0003061, -0.0007391, 0.001), (-0.0005657, -0.0005657, -0.001), (-0.0005657, -0.0005657, 0.001), (-0.0007391, -0.0003061, -0.001), (-0.0007391, -0.0003061, 0.001), (-0.0008, 0.0, -0.001), (-0.0008, 0.0, 0.001), (-0.0007391, 0.0003061, -0.001), (-0.0007391, 0.0003061, 0.001), (-0.0005657, 0.0005657, -0.001), (-0.0005657, 0.0005657, 0.001), (-0.0003061, 0.0007391, -0.001), (-0.0003061, 0.0007391, 0.001)], [], [(0, 1, 3, 2), (2, 3, 5, 4), (4, 5, 7, 6), (6, 7, 9, 8), (8, 9, 11, 10), (10, 11, 13, 12), (12, 13, 15, 14), (14, 15, 17, 16), (16, 17, 19, 18), (18, 19, 21, 20), (20, 21, 23, 22), (22, 23, 25, 24), (24, 25, 27, 26), (26, 27, 29, 28), (3, 1, 31, 29, 27, 25, 23, 21, 19, 17, 15, 13, 11, 9, 7, 5), (28, 29, 31, 30), (30, 31, 1, 0), (0, 2, 4, 6, 8, 10, 12, 14, 16, 18, 20, 22, 24, 26, 28, 30)])
_uv = me_cylinder_011.uv_layers.new(name='UVMap')
_uv.uv.foreach_set('vector', [1.0, 0.5, 1.0, 1.0, 0.9375, 1.0, 0.9375, 0.5, 0.9375, 0.5, 0.9375, 1.0, 0.875, 1.0, 0.875, 0.5, 0.875, 0.5, 0.875, 1.0, 0.8125, 1.0, 0.8125, 0.5, 0.8125, 0.5, 0.8125, 1.0, 0.75, 1.0, 0.75, 0.5, 0.75, 0.5, 0.75, 1.0, 0.6875, 1.0, 0.6875, 0.5, 0.6875, 0.5, 0.6875, 1.0, 0.625, 1.0, 0.625, 0.5, 0.625, 0.5, 0.625, 1.0, 0.5625, 1.0, 0.5625, 0.5, 0.5625, 0.5, 0.5625, 1.0, 0.5, 1.0, 0.5, 0.5, 0.5, 0.5, 0.5, 1.0, 0.4375, 1.0, 0.4375, 0.5, 0.4375, 0.5, 0.4375, 1.0, 0.375, 1.0, 0.375, 0.5, 0.375, 0.5, 0.375, 1.0, 0.3125, 1.0, 0.3125, 0.5, 0.3125, 0.5, 0.3125, 1.0, 0.25, 1.0, 0.25, 0.5, 0.25, 0.5, 0.25, 1.0, 0.1875, 1.0, 0.1875, 0.5, 0.1875, 0.5, 0.1875, 1.0, 0.125, 1.0, 0.125, 0.5, 0.3418, 0.4717, 0.25, 0.49, 0.1582, 0.4717, 0.08029, 0.4197, 0.02827, 0.3418, 0.01, 0.25, 0.02827, 0.1582, 0.08029, 0.08029, 0.1582, 0.02827, 0.25, 0.01, 0.3418, 0.02827, 0.4197, 0.08029, 0.4717, 0.1582, 0.49, 0.25, 0.4717, 0.3418, 0.4197, 0.4197, 0.125, 0.5, 0.125, 1.0, 0.0625, 1.0, 0.0625, 0.5, 0.0625, 0.5, 0.0625, 1.0, 0.0, 1.0, 0.0, 0.5, 0.75, 0.49, 0.8418, 0.4717, 0.9197, 0.4197, 0.9717, 0.3418, 0.99, 0.25, 0.9717, 0.1582, 0.9197, 0.08029, 0.8418, 0.02827, 0.75, 0.01, 0.6582, 0.02827, 0.5803, 0.08029, 0.5283, 0.1582, 0.51, 0.25, 0.5283, 0.3418, 0.5803, 0.4197, 0.6582, 0.4717])
me_cylinder_011.materials.append(mat_gold)
me_cylinder_011.update()
me_cylinder_012 = bpy.data.meshes.new('Cylinder.012')
me_cylinder_012.from_pydata([(0.0, 0.0008, -0.001), (0.0, 0.0008, 0.001), (0.0003061, 0.0007391, -0.001), (0.0003061, 0.0007391, 0.001), (0.0005657, 0.0005657, -0.001), (0.0005657, 0.0005657, 0.001), (0.0007391, 0.0003061, -0.001), (0.0007391, 0.0003061, 0.001), (0.0008, 0.0, -0.001), (0.0008, 0.0, 0.001), (0.0007391, -0.0003061, -0.001), (0.0007391, -0.0003061, 0.001), (0.0005657, -0.0005657, -0.001), (0.0005657, -0.0005657, 0.001), (0.0003061, -0.0007391, -0.001), (0.0003061, -0.0007391, 0.001), (0.0, -0.0008, -0.001), (0.0, -0.0008, 0.001), (-0.0003061, -0.0007391, -0.001), (-0.0003061, -0.0007391, 0.001), (-0.0005657, -0.0005657, -0.001), (-0.0005657, -0.0005657, 0.001), (-0.0007391, -0.0003061, -0.001), (-0.0007391, -0.0003061, 0.001), (-0.0008, 0.0, -0.001), (-0.0008, 0.0, 0.001), (-0.0007391, 0.0003061, -0.001), (-0.0007391, 0.0003061, 0.001), (-0.0005657, 0.0005657, -0.001), (-0.0005657, 0.0005657, 0.001), (-0.0003061, 0.0007391, -0.001), (-0.0003061, 0.0007391, 0.001)], [], [(0, 1, 3, 2), (2, 3, 5, 4), (4, 5, 7, 6), (6, 7, 9, 8), (8, 9, 11, 10), (10, 11, 13, 12), (12, 13, 15, 14), (14, 15, 17, 16), (16, 17, 19, 18), (18, 19, 21, 20), (20, 21, 23, 22), (22, 23, 25, 24), (24, 25, 27, 26), (26, 27, 29, 28), (3, 1, 31, 29, 27, 25, 23, 21, 19, 17, 15, 13, 11, 9, 7, 5), (28, 29, 31, 30), (30, 31, 1, 0), (0, 2, 4, 6, 8, 10, 12, 14, 16, 18, 20, 22, 24, 26, 28, 30)])
_uv = me_cylinder_012.uv_layers.new(name='UVMap')
_uv.uv.foreach_set('vector', [1.0, 0.5, 1.0, 1.0, 0.9375, 1.0, 0.9375, 0.5, 0.9375, 0.5, 0.9375, 1.0, 0.875, 1.0, 0.875, 0.5, 0.875, 0.5, 0.875, 1.0, 0.8125, 1.0, 0.8125, 0.5, 0.8125, 0.5, 0.8125, 1.0, 0.75, 1.0, 0.75, 0.5, 0.75, 0.5, 0.75, 1.0, 0.6875, 1.0, 0.6875, 0.5, 0.6875, 0.5, 0.6875, 1.0, 0.625, 1.0, 0.625, 0.5, 0.625, 0.5, 0.625, 1.0, 0.5625, 1.0, 0.5625, 0.5, 0.5625, 0.5, 0.5625, 1.0, 0.5, 1.0, 0.5, 0.5, 0.5, 0.5, 0.5, 1.0, 0.4375, 1.0, 0.4375, 0.5, 0.4375, 0.5, 0.4375, 1.0, 0.375, 1.0, 0.375, 0.5, 0.375, 0.5, 0.375, 1.0, 0.3125, 1.0, 0.3125, 0.5, 0.3125, 0.5, 0.3125, 1.0, 0.25, 1.0, 0.25, 0.5, 0.25, 0.5, 0.25, 1.0, 0.1875, 1.0, 0.1875, 0.5, 0.1875, 0.5, 0.1875, 1.0, 0.125, 1.0, 0.125, 0.5, 0.3418, 0.4717, 0.25, 0.49, 0.1582, 0.4717, 0.08029, 0.4197, 0.02827, 0.3418, 0.01, 0.25, 0.02827, 0.1582, 0.08029, 0.08029, 0.1582, 0.02827, 0.25, 0.01, 0.3418, 0.02827, 0.4197, 0.08029, 0.4717, 0.1582, 0.49, 0.25, 0.4717, 0.3418, 0.4197, 0.4197, 0.125, 0.5, 0.125, 1.0, 0.0625, 1.0, 0.0625, 0.5, 0.0625, 0.5, 0.0625, 1.0, 0.0, 1.0, 0.0, 0.5, 0.75, 0.49, 0.8418, 0.4717, 0.9197, 0.4197, 0.9717, 0.3418, 0.99, 0.25, 0.9717, 0.1582, 0.9197, 0.08029, 0.8418, 0.02827, 0.75, 0.01, 0.6582, 0.02827, 0.5803, 0.08029, 0.5283, 0.1582, 0.51, 0.25, 0.5283, 0.3418, 0.5803, 0.4197, 0.6582, 0.4717])
me_cylinder_012.materials.append(mat_gold)
me_cylinder_012.update()
me_cylinder_013 = bpy.data.meshes.new('Cylinder.013')
me_cylinder_013.from_pydata([(0.0, 0.0008, -0.001), (0.0, 0.0008, 0.001), (0.0003061, 0.0007391, -0.001), (0.0003061, 0.0007391, 0.001), (0.0005657, 0.0005657, -0.001), (0.0005657, 0.0005657, 0.001), (0.0007391, 0.0003061, -0.001), (0.0007391, 0.0003061, 0.001), (0.0008, 0.0, -0.001), (0.0008, 0.0, 0.001), (0.0007391, -0.0003061, -0.001), (0.0007391, -0.0003061, 0.001), (0.0005657, -0.0005657, -0.001), (0.0005657, -0.0005657, 0.001), (0.0003061, -0.0007391, -0.001), (0.0003061, -0.0007391, 0.001), (0.0, -0.0008, -0.001), (0.0, -0.0008, 0.001), (-0.0003061, -0.0007391, -0.001), (-0.0003061, -0.0007391, 0.001), (-0.0005657, -0.0005657, -0.001), (-0.0005657, -0.0005657, 0.001), (-0.0007391, -0.0003061, -0.001), (-0.0007391, -0.0003061, 0.001), (-0.0008, 0.0, -0.001), (-0.0008, 0.0, 0.001), (-0.0007391, 0.0003061, -0.001), (-0.0007391, 0.0003061, 0.001), (-0.0005657, 0.0005657, -0.001), (-0.0005657, 0.0005657, 0.001), (-0.0003061, 0.0007391, -0.001), (-0.0003061, 0.0007391, 0.001)], [], [(0, 1, 3, 2), (2, 3, 5, 4), (4, 5, 7, 6), (6, 7, 9, 8), (8, 9, 11, 10), (10, 11, 13, 12), (12, 13, 15, 14), (14, 15, 17, 16), (16, 17, 19, 18), (18, 19, 21, 20), (20, 21, 23, 22), (22, 23, 25, 24), (24, 25, 27, 26), (26, 27, 29, 28), (3, 1, 31, 29, 27, 25, 23, 21, 19, 17, 15, 13, 11, 9, 7, 5), (28, 29, 31, 30), (30, 31, 1, 0), (0, 2, 4, 6, 8, 10, 12, 14, 16, 18, 20, 22, 24, 26, 28, 30)])
_uv = me_cylinder_013.uv_layers.new(name='UVMap')
_uv.uv.foreach_set('vector', [1.0, 0.5, 1.0, 1.0, 0.9375, 1.0, 0.9375, 0.5, 0.9375, 0.5, 0.9375, 1.0, 0.875, 1.0, 0.875, 0.5, 0.875, 0.5, 0.875, 1.0, 0.8125, 1.0, 0.8125, 0.5, 0.8125, 0.5, 0.8125, 1.0, 0.75, 1.0, 0.75, 0.5, 0.75, 0.5, 0.75, 1.0, 0.6875, 1.0, 0.6875, 0.5, 0.6875, 0.5, 0.6875, 1.0, 0.625, 1.0, 0.625, 0.5, 0.625, 0.5, 0.625, 1.0, 0.5625, 1.0, 0.5625, 0.5, 0.5625, 0.5, 0.5625, 1.0, 0.5, 1.0, 0.5, 0.5, 0.5, 0.5, 0.5, 1.0, 0.4375, 1.0, 0.4375, 0.5, 0.4375, 0.5, 0.4375, 1.0, 0.375, 1.0, 0.375, 0.5, 0.375, 0.5, 0.375, 1.0, 0.3125, 1.0, 0.3125, 0.5, 0.3125, 0.5, 0.3125, 1.0, 0.25, 1.0, 0.25, 0.5, 0.25, 0.5, 0.25, 1.0, 0.1875, 1.0, 0.1875, 0.5, 0.1875, 0.5, 0.1875, 1.0, 0.125, 1.0, 0.125, 0.5, 0.3418, 0.4717, 0.25, 0.49, 0.1582, 0.4717, 0.08029, 0.4197, 0.02827, 0.3418, 0.01, 0.25, 0.02827, 0.1582, 0.08029, 0.08029, 0.1582, 0.02827, 0.25, 0.01, 0.3418, 0.02827, 0.4197, 0.08029, 0.4717, 0.1582, 0.49, 0.25, 0.4717, 0.3418, 0.4197, 0.4197, 0.125, 0.5, 0.125, 1.0, 0.0625, 1.0, 0.0625, 0.5, 0.0625, 0.5, 0.0625, 1.0, 0.0, 1.0, 0.0, 0.5, 0.75, 0.49, 0.8418, 0.4717, 0.9197, 0.4197, 0.9717, 0.3418, 0.99, 0.25, 0.9717, 0.1582, 0.9197, 0.08029, 0.8418, 0.02827, 0.75, 0.01, 0.6582, 0.02827, 0.5803, 0.08029, 0.5283, 0.1582, 0.51, 0.25, 0.5283, 0.3418, 0.5803, 0.4197, 0.6582, 0.4717])
me_cylinder_013.materials.append(mat_gold)
me_cylinder_013.update()
me_cylinder_014 = bpy.data.meshes.new('Cylinder.014')
me_cylinder_014.from_pydata([(0.0, 0.0008, -0.001), (0.0, 0.0008, 0.001), (0.0003061, 0.0007391, -0.001), (0.0003061, 0.0007391, 0.001), (0.0005657, 0.0005657, -0.001), (0.0005657, 0.0005657, 0.001), (0.0007391, 0.0003061, -0.001), (0.0007391, 0.0003061, 0.001), (0.0008, 0.0, -0.001), (0.0008, 0.0, 0.001), (0.0007391, -0.0003061, -0.001), (0.0007391, -0.0003061, 0.001), (0.0005657, -0.0005657, -0.001), (0.0005657, -0.0005657, 0.001), (0.0003061, -0.0007391, -0.001), (0.0003061, -0.0007391, 0.001), (0.0, -0.0008, -0.001), (0.0, -0.0008, 0.001), (-0.0003061, -0.0007391, -0.001), (-0.0003061, -0.0007391, 0.001), (-0.0005657, -0.0005657, -0.001), (-0.0005657, -0.0005657, 0.001), (-0.0007391, -0.0003061, -0.001), (-0.0007391, -0.0003061, 0.001), (-0.0008, 0.0, -0.001), (-0.0008, 0.0, 0.001), (-0.0007391, 0.0003061, -0.001), (-0.0007391, 0.0003061, 0.001), (-0.0005657, 0.0005657, -0.001), (-0.0005657, 0.0005657, 0.001), (-0.0003061, 0.0007391, -0.001), (-0.0003061, 0.0007391, 0.001)], [], [(0, 1, 3, 2), (2, 3, 5, 4), (4, 5, 7, 6), (6, 7, 9, 8), (8, 9, 11, 10), (10, 11, 13, 12), (12, 13, 15, 14), (14, 15, 17, 16), (16, 17, 19, 18), (18, 19, 21, 20), (20, 21, 23, 22), (22, 23, 25, 24), (24, 25, 27, 26), (26, 27, 29, 28), (3, 1, 31, 29, 27, 25, 23, 21, 19, 17, 15, 13, 11, 9, 7, 5), (28, 29, 31, 30), (30, 31, 1, 0), (0, 2, 4, 6, 8, 10, 12, 14, 16, 18, 20, 22, 24, 26, 28, 30)])
_uv = me_cylinder_014.uv_layers.new(name='UVMap')
_uv.uv.foreach_set('vector', [1.0, 0.5, 1.0, 1.0, 0.9375, 1.0, 0.9375, 0.5, 0.9375, 0.5, 0.9375, 1.0, 0.875, 1.0, 0.875, 0.5, 0.875, 0.5, 0.875, 1.0, 0.8125, 1.0, 0.8125, 0.5, 0.8125, 0.5, 0.8125, 1.0, 0.75, 1.0, 0.75, 0.5, 0.75, 0.5, 0.75, 1.0, 0.6875, 1.0, 0.6875, 0.5, 0.6875, 0.5, 0.6875, 1.0, 0.625, 1.0, 0.625, 0.5, 0.625, 0.5, 0.625, 1.0, 0.5625, 1.0, 0.5625, 0.5, 0.5625, 0.5, 0.5625, 1.0, 0.5, 1.0, 0.5, 0.5, 0.5, 0.5, 0.5, 1.0, 0.4375, 1.0, 0.4375, 0.5, 0.4375, 0.5, 0.4375, 1.0, 0.375, 1.0, 0.375, 0.5, 0.375, 0.5, 0.375, 1.0, 0.3125, 1.0, 0.3125, 0.5, 0.3125, 0.5, 0.3125, 1.0, 0.25, 1.0, 0.25, 0.5, 0.25, 0.5, 0.25, 1.0, 0.1875, 1.0, 0.1875, 0.5, 0.1875, 0.5, 0.1875, 1.0, 0.125, 1.0, 0.125, 0.5, 0.3418, 0.4717, 0.25, 0.49, 0.1582, 0.4717, 0.08029, 0.4197, 0.02827, 0.3418, 0.01, 0.25, 0.02827, 0.1582, 0.08029, 0.08029, 0.1582, 0.02827, 0.25, 0.01, 0.3418, 0.02827, 0.4197, 0.08029, 0.4717, 0.1582, 0.49, 0.25, 0.4717, 0.3418, 0.4197, 0.4197, 0.125, 0.5, 0.125, 1.0, 0.0625, 1.0, 0.0625, 0.5, 0.0625, 0.5, 0.0625, 1.0, 0.0, 1.0, 0.0, 0.5, 0.75, 0.49, 0.8418, 0.4717, 0.9197, 0.4197, 0.9717, 0.3418, 0.99, 0.25, 0.9717, 0.1582, 0.9197, 0.08029, 0.8418, 0.02827, 0.75, 0.01, 0.6582, 0.02827, 0.5803, 0.08029, 0.5283, 0.1582, 0.51, 0.25, 0.5283, 0.3418, 0.5803, 0.4197, 0.6582, 0.4717])
me_cylinder_014.materials.append(mat_gold)
me_cylinder_014.update()
me_cylinder_015 = bpy.data.meshes.new('Cylinder.015')
me_cylinder_015.from_pydata([(0.0, 0.0008, -0.001), (0.0, 0.0008, 0.001), (0.0003061, 0.0007391, -0.001), (0.0003061, 0.0007391, 0.001), (0.0005657, 0.0005657, -0.001), (0.0005657, 0.0005657, 0.001), (0.0007391, 0.0003061, -0.001), (0.0007391, 0.0003061, 0.001), (0.0008, 0.0, -0.001), (0.0008, 0.0, 0.001), (0.0007391, -0.0003061, -0.001), (0.0007391, -0.0003061, 0.001), (0.0005657, -0.0005657, -0.001), (0.0005657, -0.0005657, 0.001), (0.0003061, -0.0007391, -0.001), (0.0003061, -0.0007391, 0.001), (0.0, -0.0008, -0.001), (0.0, -0.0008, 0.001), (-0.0003061, -0.0007391, -0.001), (-0.0003061, -0.0007391, 0.001), (-0.0005657, -0.0005657, -0.001), (-0.0005657, -0.0005657, 0.001), (-0.0007391, -0.0003061, -0.001), (-0.0007391, -0.0003061, 0.001), (-0.0008, 0.0, -0.001), (-0.0008, 0.0, 0.001), (-0.0007391, 0.0003061, -0.001), (-0.0007391, 0.0003061, 0.001), (-0.0005657, 0.0005657, -0.001), (-0.0005657, 0.0005657, 0.001), (-0.0003061, 0.0007391, -0.001), (-0.0003061, 0.0007391, 0.001)], [], [(0, 1, 3, 2), (2, 3, 5, 4), (4, 5, 7, 6), (6, 7, 9, 8), (8, 9, 11, 10), (10, 11, 13, 12), (12, 13, 15, 14), (14, 15, 17, 16), (16, 17, 19, 18), (18, 19, 21, 20), (20, 21, 23, 22), (22, 23, 25, 24), (24, 25, 27, 26), (26, 27, 29, 28), (3, 1, 31, 29, 27, 25, 23, 21, 19, 17, 15, 13, 11, 9, 7, 5), (28, 29, 31, 30), (30, 31, 1, 0), (0, 2, 4, 6, 8, 10, 12, 14, 16, 18, 20, 22, 24, 26, 28, 30)])
_uv = me_cylinder_015.uv_layers.new(name='UVMap')
_uv.uv.foreach_set('vector', [1.0, 0.5, 1.0, 1.0, 0.9375, 1.0, 0.9375, 0.5, 0.9375, 0.5, 0.9375, 1.0, 0.875, 1.0, 0.875, 0.5, 0.875, 0.5, 0.875, 1.0, 0.8125, 1.0, 0.8125, 0.5, 0.8125, 0.5, 0.8125, 1.0, 0.75, 1.0, 0.75, 0.5, 0.75, 0.5, 0.75, 1.0, 0.6875, 1.0, 0.6875, 0.5, 0.6875, 0.5, 0.6875, 1.0, 0.625, 1.0, 0.625, 0.5, 0.625, 0.5, 0.625, 1.0, 0.5625, 1.0, 0.5625, 0.5, 0.5625, 0.5, 0.5625, 1.0, 0.5, 1.0, 0.5, 0.5, 0.5, 0.5, 0.5, 1.0, 0.4375, 1.0, 0.4375, 0.5, 0.4375, 0.5, 0.4375, 1.0, 0.375, 1.0, 0.375, 0.5, 0.375, 0.5, 0.375, 1.0, 0.3125, 1.0, 0.3125, 0.5, 0.3125, 0.5, 0.3125, 1.0, 0.25, 1.0, 0.25, 0.5, 0.25, 0.5, 0.25, 1.0, 0.1875, 1.0, 0.1875, 0.5, 0.1875, 0.5, 0.1875, 1.0, 0.125, 1.0, 0.125, 0.5, 0.3418, 0.4717, 0.25, 0.49, 0.1582, 0.4717, 0.08029, 0.4197, 0.02827, 0.3418, 0.01, 0.25, 0.02827, 0.1582, 0.08029, 0.08029, 0.1582, 0.02827, 0.25, 0.01, 0.3418, 0.02827, 0.4197, 0.08029, 0.4717, 0.1582, 0.49, 0.25, 0.4717, 0.3418, 0.4197, 0.4197, 0.125, 0.5, 0.125, 1.0, 0.0625, 1.0, 0.0625, 0.5, 0.0625, 0.5, 0.0625, 1.0, 0.0, 1.0, 0.0, 0.5, 0.75, 0.49, 0.8418, 0.4717, 0.9197, 0.4197, 0.9717, 0.3418, 0.99, 0.25, 0.9717, 0.1582, 0.9197, 0.08029, 0.8418, 0.02827, 0.75, 0.01, 0.6582, 0.02827, 0.5803, 0.08029, 0.5283, 0.1582, 0.51, 0.25, 0.5283, 0.3418, 0.5803, 0.4197, 0.6582, 0.4717])
me_cylinder_015.materials.append(mat_gold)
me_cylinder_015.update()
me_cylinder_016 = bpy.data.meshes.new('Cylinder.016')
me_cylinder_016.from_pydata([(0.0, 0.0008, -0.001), (0.0, 0.0008, 0.001), (0.0003061, 0.0007391, -0.001), (0.0003061, 0.0007391, 0.001), (0.0005657, 0.0005657, -0.001), (0.0005657, 0.0005657, 0.001), (0.0007391, 0.0003061, -0.001), (0.0007391, 0.0003061, 0.001), (0.0008, 0.0, -0.001), (0.0008, 0.0, 0.001), (0.0007391, -0.0003061, -0.001), (0.0007391, -0.0003061, 0.001), (0.0005657, -0.0005657, -0.001), (0.0005657, -0.0005657, 0.001), (0.0003061, -0.0007391, -0.001), (0.0003061, -0.0007391, 0.001), (0.0, -0.0008, -0.001), (0.0, -0.0008, 0.001), (-0.0003061, -0.0007391, -0.001), (-0.0003061, -0.0007391, 0.001), (-0.0005657, -0.0005657, -0.001), (-0.0005657, -0.0005657, 0.001), (-0.0007391, -0.0003061, -0.001), (-0.0007391, -0.0003061, 0.001), (-0.0008, 0.0, -0.001), (-0.0008, 0.0, 0.001), (-0.0007391, 0.0003061, -0.001), (-0.0007391, 0.0003061, 0.001), (-0.0005657, 0.0005657, -0.001), (-0.0005657, 0.0005657, 0.001), (-0.0003061, 0.0007391, -0.001), (-0.0003061, 0.0007391, 0.001)], [], [(0, 1, 3, 2), (2, 3, 5, 4), (4, 5, 7, 6), (6, 7, 9, 8), (8, 9, 11, 10), (10, 11, 13, 12), (12, 13, 15, 14), (14, 15, 17, 16), (16, 17, 19, 18), (18, 19, 21, 20), (20, 21, 23, 22), (22, 23, 25, 24), (24, 25, 27, 26), (26, 27, 29, 28), (3, 1, 31, 29, 27, 25, 23, 21, 19, 17, 15, 13, 11, 9, 7, 5), (28, 29, 31, 30), (30, 31, 1, 0), (0, 2, 4, 6, 8, 10, 12, 14, 16, 18, 20, 22, 24, 26, 28, 30)])
_uv = me_cylinder_016.uv_layers.new(name='UVMap')
_uv.uv.foreach_set('vector', [1.0, 0.5, 1.0, 1.0, 0.9375, 1.0, 0.9375, 0.5, 0.9375, 0.5, 0.9375, 1.0, 0.875, 1.0, 0.875, 0.5, 0.875, 0.5, 0.875, 1.0, 0.8125, 1.0, 0.8125, 0.5, 0.8125, 0.5, 0.8125, 1.0, 0.75, 1.0, 0.75, 0.5, 0.75, 0.5, 0.75, 1.0, 0.6875, 1.0, 0.6875, 0.5, 0.6875, 0.5, 0.6875, 1.0, 0.625, 1.0, 0.625, 0.5, 0.625, 0.5, 0.625, 1.0, 0.5625, 1.0, 0.5625, 0.5, 0.5625, 0.5, 0.5625, 1.0, 0.5, 1.0, 0.5, 0.5, 0.5, 0.5, 0.5, 1.0, 0.4375, 1.0, 0.4375, 0.5, 0.4375, 0.5, 0.4375, 1.0, 0.375, 1.0, 0.375, 0.5, 0.375, 0.5, 0.375, 1.0, 0.3125, 1.0, 0.3125, 0.5, 0.3125, 0.5, 0.3125, 1.0, 0.25, 1.0, 0.25, 0.5, 0.25, 0.5, 0.25, 1.0, 0.1875, 1.0, 0.1875, 0.5, 0.1875, 0.5, 0.1875, 1.0, 0.125, 1.0, 0.125, 0.5, 0.3418, 0.4717, 0.25, 0.49, 0.1582, 0.4717, 0.08029, 0.4197, 0.02827, 0.3418, 0.01, 0.25, 0.02827, 0.1582, 0.08029, 0.08029, 0.1582, 0.02827, 0.25, 0.01, 0.3418, 0.02827, 0.4197, 0.08029, 0.4717, 0.1582, 0.49, 0.25, 0.4717, 0.3418, 0.4197, 0.4197, 0.125, 0.5, 0.125, 1.0, 0.0625, 1.0, 0.0625, 0.5, 0.0625, 0.5, 0.0625, 1.0, 0.0, 1.0, 0.0, 0.5, 0.75, 0.49, 0.8418, 0.4717, 0.9197, 0.4197, 0.9717, 0.3418, 0.99, 0.25, 0.9717, 0.1582, 0.9197, 0.08029, 0.8418, 0.02827, 0.75, 0.01, 0.6582, 0.02827, 0.5803, 0.08029, 0.5283, 0.1582, 0.51, 0.25, 0.5283, 0.3418, 0.5803, 0.4197, 0.6582, 0.4717])
me_cylinder_016.materials.append(mat_gold)
me_cylinder_016.update()
me_cylinder_017 = bpy.data.meshes.new('Cylinder.017')
me_cylinder_017.from_pydata([(0.0, 0.005, -0.0015), (0.0, 0.005, 0.0015), (0.001913, 0.004619, -0.0015), (0.001913, 0.004619, 0.0015), (0.003536, 0.003536, -0.0015), (0.003536, 0.003536, 0.0015), (0.004619, 0.001913, -0.0015), (0.004619, 0.001913, 0.0015), (0.005, 0.0, -0.0015), (0.005, 0.0, 0.0015), (0.004619, -0.001913, -0.0015), (0.004619, -0.001913, 0.0015), (0.003536, -0.003536, -0.0015), (0.003536, -0.003536, 0.0015), (0.001913, -0.004619, -0.0015), (0.001913, -0.004619, 0.0015), (0.0, -0.005, -0.0015), (0.0, -0.005, 0.0015), (-0.001913, -0.004619, -0.0015), (-0.001913, -0.004619, 0.0015), (-0.003536, -0.003536, -0.0015), (-0.003536, -0.003536, 0.0015), (-0.004619, -0.001913, -0.0015), (-0.004619, -0.001913, 0.0015), (-0.005, 0.0, -0.0015), (-0.005, 0.0, 0.0015), (-0.004619, 0.001913, -0.0015), (-0.004619, 0.001913, 0.0015), (-0.003536, 0.003536, -0.0015), (-0.003536, 0.003536, 0.0015), (-0.001913, 0.004619, -0.0015), (-0.001913, 0.004619, 0.0015)], [], [(0, 1, 3, 2), (2, 3, 5, 4), (4, 5, 7, 6), (6, 7, 9, 8), (8, 9, 11, 10), (10, 11, 13, 12), (12, 13, 15, 14), (14, 15, 17, 16), (16, 17, 19, 18), (18, 19, 21, 20), (20, 21, 23, 22), (22, 23, 25, 24), (24, 25, 27, 26), (26, 27, 29, 28), (3, 1, 31, 29, 27, 25, 23, 21, 19, 17, 15, 13, 11, 9, 7, 5), (28, 29, 31, 30), (30, 31, 1, 0), (0, 2, 4, 6, 8, 10, 12, 14, 16, 18, 20, 22, 24, 26, 28, 30)])
_uv = me_cylinder_017.uv_layers.new(name='UVMap')
_uv.uv.foreach_set('vector', [1.0, 0.5, 1.0, 1.0, 0.9375, 1.0, 0.9375, 0.5, 0.9375, 0.5, 0.9375, 1.0, 0.875, 1.0, 0.875, 0.5, 0.875, 0.5, 0.875, 1.0, 0.8125, 1.0, 0.8125, 0.5, 0.8125, 0.5, 0.8125, 1.0, 0.75, 1.0, 0.75, 0.5, 0.75, 0.5, 0.75, 1.0, 0.6875, 1.0, 0.6875, 0.5, 0.6875, 0.5, 0.6875, 1.0, 0.625, 1.0, 0.625, 0.5, 0.625, 0.5, 0.625, 1.0, 0.5625, 1.0, 0.5625, 0.5, 0.5625, 0.5, 0.5625, 1.0, 0.5, 1.0, 0.5, 0.5, 0.5, 0.5, 0.5, 1.0, 0.4375, 1.0, 0.4375, 0.5, 0.4375, 0.5, 0.4375, 1.0, 0.375, 1.0, 0.375, 0.5, 0.375, 0.5, 0.375, 1.0, 0.3125, 1.0, 0.3125, 0.5, 0.3125, 0.5, 0.3125, 1.0, 0.25, 1.0, 0.25, 0.5, 0.25, 0.5, 0.25, 1.0, 0.1875, 1.0, 0.1875, 0.5, 0.1875, 0.5, 0.1875, 1.0, 0.125, 1.0, 0.125, 0.5, 0.3418, 0.4717, 0.25, 0.49, 0.1582, 0.4717, 0.08029, 0.4197, 0.02827, 0.3418, 0.01, 0.25, 0.02827, 0.1582, 0.08029, 0.08029, 0.1582, 0.02827, 0.25, 0.01, 0.3418, 0.02827, 0.4197, 0.08029, 0.4717, 0.1582, 0.49, 0.25, 0.4717, 0.3418, 0.4197, 0.4197, 0.125, 0.5, 0.125, 1.0, 0.0625, 1.0, 0.0625, 0.5, 0.0625, 0.5, 0.0625, 1.0, 0.0, 1.0, 0.0, 0.5, 0.75, 0.49, 0.8418, 0.4717, 0.9197, 0.4197, 0.9717, 0.3418, 0.99, 0.25, 0.9717, 0.1582, 0.9197, 0.08029, 0.8418, 0.02827, 0.75, 0.01, 0.6582, 0.02827, 0.5803, 0.08029, 0.5283, 0.1582, 0.51, 0.25, 0.5283, 0.3418, 0.5803, 0.4197, 0.6582, 0.4717])
me_cylinder_017.materials.append(mat_silver)
me_cylinder_017.update()
me_cylinder_018 = bpy.data.meshes.new('Cylinder.018')
me_cylinder_018.from_pydata([(0.0, 0.005, -0.0015), (0.0, 0.005, 0.0015), (0.001913, 0.004619, -0.0015), (0.001913, 0.004619, 0.0015), (0.003536, 0.003536, -0.0015), (0.003536, 0.003536, 0.0015), (0.004619, 0.001913, -0.0015), (0.004619, 0.001913, 0.0015), (0.005, 0.0, -0.0015), (0.005, 0.0, 0.0015), (0.004619, -0.001913, -0.0015), (0.004619, -0.001913, 0.0015), (0.003536, -0.003536, -0.0015), (0.003536, -0.003536, 0.0015), (0.001913, -0.004619, -0.0015), (0.001913, -0.004619, 0.0015), (0.0, -0.005, -0.0015), (0.0, -0.005, 0.0015), (-0.001913, -0.004619, -0.0015), (-0.001913, -0.004619, 0.0015), (-0.003536, -0.003536, -0.0015), (-0.003536, -0.003536, 0.0015), (-0.004619, -0.001913, -0.0015), (-0.004619, -0.001913, 0.0015), (-0.005, 0.0, -0.0015), (-0.005, 0.0, 0.0015), (-0.004619, 0.001913, -0.0015), (-0.004619, 0.001913, 0.0015), (-0.003536, 0.003536, -0.0015), (-0.003536, 0.003536, 0.0015), (-0.001913, 0.004619, -0.0015), (-0.001913, 0.004619, 0.0015)], [], [(0, 1, 3, 2), (2, 3, 5, 4), (4, 5, 7, 6), (6, 7, 9, 8), (8, 9, 11, 10), (10, 11, 13, 12), (12, 13, 15, 14), (14, 15, 17, 16), (16, 17, 19, 18), (18, 19, 21, 20), (20, 21, 23, 22), (22, 23, 25, 24), (24, 25, 27, 26), (26, 27, 29, 28), (3, 1, 31, 29, 27, 25, 23, 21, 19, 17, 15, 13, 11, 9, 7, 5), (28, 29, 31, 30), (30, 31, 1, 0), (0, 2, 4, 6, 8, 10, 12, 14, 16, 18, 20, 22, 24, 26, 28, 30)])
_uv = me_cylinder_018.uv_layers.new(name='UVMap')
_uv.uv.foreach_set('vector', [1.0, 0.5, 1.0, 1.0, 0.9375, 1.0, 0.9375, 0.5, 0.9375, 0.5, 0.9375, 1.0, 0.875, 1.0, 0.875, 0.5, 0.875, 0.5, 0.875, 1.0, 0.8125, 1.0, 0.8125, 0.5, 0.8125, 0.5, 0.8125, 1.0, 0.75, 1.0, 0.75, 0.5, 0.75, 0.5, 0.75, 1.0, 0.6875, 1.0, 0.6875, 0.5, 0.6875, 0.5, 0.6875, 1.0, 0.625, 1.0, 0.625, 0.5, 0.625, 0.5, 0.625, 1.0, 0.5625, 1.0, 0.5625, 0.5, 0.5625, 0.5, 0.5625, 1.0, 0.5, 1.0, 0.5, 0.5, 0.5, 0.5, 0.5, 1.0, 0.4375, 1.0, 0.4375, 0.5, 0.4375, 0.5, 0.4375, 1.0, 0.375, 1.0, 0.375, 0.5, 0.375, 0.5, 0.375, 1.0, 0.3125, 1.0, 0.3125, 0.5, 0.3125, 0.5, 0.3125, 1.0, 0.25, 1.0, 0.25, 0.5, 0.25, 0.5, 0.25, 1.0, 0.1875, 1.0, 0.1875, 0.5, 0.1875, 0.5, 0.1875, 1.0, 0.125, 1.0, 0.125, 0.5, 0.3418, 0.4717, 0.25, 0.49, 0.1582, 0.4717, 0.08029, 0.4197, 0.02827, 0.3418, 0.01, 0.25, 0.02827, 0.1582, 0.08029, 0.08029, 0.1582, 0.02827, 0.25, 0.01, 0.3418, 0.02827, 0.4197, 0.08029, 0.4717, 0.1582, 0.49, 0.25, 0.4717, 0.3418, 0.4197, 0.4197, 0.125, 0.5, 0.125, 1.0, 0.0625, 1.0, 0.0625, 0.5, 0.0625, 0.5, 0.0625, 1.0, 0.0, 1.0, 0.0, 0.5, 0.75, 0.49, 0.8418, 0.4717, 0.9197, 0.4197, 0.9717, 0.3418, 0.99, 0.25, 0.9717, 0.1582, 0.9197, 0.08029, 0.8418, 0.02827, 0.75, 0.01, 0.6582, 0.02827, 0.5803, 0.08029, 0.5283, 0.1582, 0.51, 0.25, 0.5283, 0.3418, 0.5803, 0.4197, 0.6582, 0.4717])
me_cylinder_018.materials.append(mat_silver)
me_cylinder_018.update()
me_cylinder_019 = bpy.data.meshes.new('Cylinder.019')
me_cylinder_019.from_pydata([(0.0, 0.005, -0.0015), (0.0, 0.005, 0.0015), (0.001913, 0.004619, -0.0015), (0.001913, 0.004619, 0.0015), (0.003536, 0.003536, -0.0015), (0.003536, 0.003536, 0.0015), (0.004619, 0.001913, -0.0015), (0.004619, 0.001913, 0.0015), (0.005, 0.0, -0.0015), (0.005, 0.0, 0.0015), (0.004619, -0.001913, -0.0015), (0.004619, -0.001913, 0.0015), (0.003536, -0.003536, -0.0015), (0.003536, -0.003536, 0.0015), (0.001913, -0.004619, -0.0015), (0.001913, -0.004619, 0.0015), (0.0, -0.005, -0.0015), (0.0, -0.005, 0.0015), (-0.001913, -0.004619, -0.0015), (-0.001913, -0.004619, 0.0015), (-0.003536, -0.003536, -0.0015), (-0.003536, -0.003536, 0.0015), (-0.004619, -0.001913, -0.0015), (-0.004619, -0.001913, 0.0015), (-0.005, 0.0, -0.0015), (-0.005, 0.0, 0.0015), (-0.004619, 0.001913, -0.0015), (-0.004619, 0.001913, 0.0015), (-0.003536, 0.003536, -0.0015), (-0.003536, 0.003536, 0.0015), (-0.001913, 0.004619, -0.0015), (-0.001913, 0.004619, 0.0015)], [], [(0, 1, 3, 2), (2, 3, 5, 4), (4, 5, 7, 6), (6, 7, 9, 8), (8, 9, 11, 10), (10, 11, 13, 12), (12, 13, 15, 14), (14, 15, 17, 16), (16, 17, 19, 18), (18, 19, 21, 20), (20, 21, 23, 22), (22, 23, 25, 24), (24, 25, 27, 26), (26, 27, 29, 28), (3, 1, 31, 29, 27, 25, 23, 21, 19, 17, 15, 13, 11, 9, 7, 5), (28, 29, 31, 30), (30, 31, 1, 0), (0, 2, 4, 6, 8, 10, 12, 14, 16, 18, 20, 22, 24, 26, 28, 30)])
_uv = me_cylinder_019.uv_layers.new(name='UVMap')
_uv.uv.foreach_set('vector', [1.0, 0.5, 1.0, 1.0, 0.9375, 1.0, 0.9375, 0.5, 0.9375, 0.5, 0.9375, 1.0, 0.875, 1.0, 0.875, 0.5, 0.875, 0.5, 0.875, 1.0, 0.8125, 1.0, 0.8125, 0.5, 0.8125, 0.5, 0.8125, 1.0, 0.75, 1.0, 0.75, 0.5, 0.75, 0.5, 0.75, 1.0, 0.6875, 1.0, 0.6875, 0.5, 0.6875, 0.5, 0.6875, 1.0, 0.625, 1.0, 0.625, 0.5, 0.625, 0.5, 0.625, 1.0, 0.5625, 1.0, 0.5625, 0.5, 0.5625, 0.5, 0.5625, 1.0, 0.5, 1.0, 0.5, 0.5, 0.5, 0.5, 0.5, 1.0, 0.4375, 1.0, 0.4375, 0.5, 0.4375, 0.5, 0.4375, 1.0, 0.375, 1.0, 0.375, 0.5, 0.375, 0.5, 0.375, 1.0, 0.3125, 1.0, 0.3125, 0.5, 0.3125, 0.5, 0.3125, 1.0, 0.25, 1.0, 0.25, 0.5, 0.25, 0.5, 0.25, 1.0, 0.1875, 1.0, 0.1875, 0.5, 0.1875, 0.5, 0.1875, 1.0, 0.125, 1.0, 0.125, 0.5, 0.3418, 0.4717, 0.25, 0.49, 0.1582, 0.4717, 0.08029, 0.4197, 0.02827, 0.3418, 0.01, 0.25, 0.02827, 0.1582, 0.08029, 0.08029, 0.1582, 0.02827, 0.25, 0.01, 0.3418, 0.02827, 0.4197, 0.08029, 0.4717, 0.1582, 0.49, 0.25, 0.4717, 0.3418, 0.4197, 0.4197, 0.125, 0.5, 0.125, 1.0, 0.0625, 1.0, 0.0625, 0.5, 0.0625, 0.5, 0.0625, 1.0, 0.0, 1.0, 0.0, 0.5, 0.75, 0.49, 0.8418, 0.4717, 0.9197, 0.4197, 0.9717, 0.3418, 0.99, 0.25, 0.9717, 0.1582, 0.9197, 0.08029, 0.8418, 0.02827, 0.75, 0.01, 0.6582, 0.02827, 0.5803, 0.08029, 0.5283, 0.1582, 0.51, 0.25, 0.5283, 0.3418, 0.5803, 0.4197, 0.6582, 0.4717])
me_cylinder_019.materials.append(mat_silver)
me_cylinder_019.update()
me_cylinder_020 = bpy.data.meshes.new('Cylinder.020')
me_cylinder_020.from_pydata([(0.0, 0.005, -0.0015), (0.0, 0.005, 0.0015), (0.001913, 0.004619, -0.0015), (0.001913, 0.004619, 0.0015), (0.003536, 0.003536, -0.0015), (0.003536, 0.003536, 0.0015), (0.004619, 0.001913, -0.0015), (0.004619, 0.001913, 0.0015), (0.005, 0.0, -0.0015), (0.005, 0.0, 0.0015), (0.004619, -0.001913, -0.0015), (0.004619, -0.001913, 0.0015), (0.003536, -0.003536, -0.0015), (0.003536, -0.003536, 0.0015), (0.001913, -0.004619, -0.0015), (0.001913, -0.004619, 0.0015), (0.0, -0.005, -0.0015), (0.0, -0.005, 0.0015), (-0.001913, -0.004619, -0.0015), (-0.001913, -0.004619, 0.0015), (-0.003536, -0.003536, -0.0015), (-0.003536, -0.003536, 0.0015), (-0.004619, -0.001913, -0.0015), (-0.004619, -0.001913, 0.0015), (-0.005, 0.0, -0.0015), (-0.005, 0.0, 0.0015), (-0.004619, 0.001913, -0.0015), (-0.004619, 0.001913, 0.0015), (-0.003536, 0.003536, -0.0015), (-0.003536, 0.003536, 0.0015), (-0.001913, 0.004619, -0.0015), (-0.001913, 0.004619, 0.0015)], [], [(0, 1, 3, 2), (2, 3, 5, 4), (4, 5, 7, 6), (6, 7, 9, 8), (8, 9, 11, 10), (10, 11, 13, 12), (12, 13, 15, 14), (14, 15, 17, 16), (16, 17, 19, 18), (18, 19, 21, 20), (20, 21, 23, 22), (22, 23, 25, 24), (24, 25, 27, 26), (26, 27, 29, 28), (3, 1, 31, 29, 27, 25, 23, 21, 19, 17, 15, 13, 11, 9, 7, 5), (28, 29, 31, 30), (30, 31, 1, 0), (0, 2, 4, 6, 8, 10, 12, 14, 16, 18, 20, 22, 24, 26, 28, 30)])
_uv = me_cylinder_020.uv_layers.new(name='UVMap')
_uv.uv.foreach_set('vector', [1.0, 0.5, 1.0, 1.0, 0.9375, 1.0, 0.9375, 0.5, 0.9375, 0.5, 0.9375, 1.0, 0.875, 1.0, 0.875, 0.5, 0.875, 0.5, 0.875, 1.0, 0.8125, 1.0, 0.8125, 0.5, 0.8125, 0.5, 0.8125, 1.0, 0.75, 1.0, 0.75, 0.5, 0.75, 0.5, 0.75, 1.0, 0.6875, 1.0, 0.6875, 0.5, 0.6875, 0.5, 0.6875, 1.0, 0.625, 1.0, 0.625, 0.5, 0.625, 0.5, 0.625, 1.0, 0.5625, 1.0, 0.5625, 0.5, 0.5625, 0.5, 0.5625, 1.0, 0.5, 1.0, 0.5, 0.5, 0.5, 0.5, 0.5, 1.0, 0.4375, 1.0, 0.4375, 0.5, 0.4375, 0.5, 0.4375, 1.0, 0.375, 1.0, 0.375, 0.5, 0.375, 0.5, 0.375, 1.0, 0.3125, 1.0, 0.3125, 0.5, 0.3125, 0.5, 0.3125, 1.0, 0.25, 1.0, 0.25, 0.5, 0.25, 0.5, 0.25, 1.0, 0.1875, 1.0, 0.1875, 0.5, 0.1875, 0.5, 0.1875, 1.0, 0.125, 1.0, 0.125, 0.5, 0.3418, 0.4717, 0.25, 0.49, 0.1582, 0.4717, 0.08029, 0.4197, 0.02827, 0.3418, 0.01, 0.25, 0.02827, 0.1582, 0.08029, 0.08029, 0.1582, 0.02827, 0.25, 0.01, 0.3418, 0.02827, 0.4197, 0.08029, 0.4717, 0.1582, 0.49, 0.25, 0.4717, 0.3418, 0.4197, 0.4197, 0.125, 0.5, 0.125, 1.0, 0.0625, 1.0, 0.0625, 0.5, 0.0625, 0.5, 0.0625, 1.0, 0.0, 1.0, 0.0, 0.5, 0.75, 0.49, 0.8418, 0.4717, 0.9197, 0.4197, 0.9717, 0.3418, 0.99, 0.25, 0.9717, 0.1582, 0.9197, 0.08029, 0.8418, 0.02827, 0.75, 0.01, 0.6582, 0.02827, 0.5803, 0.08029, 0.5283, 0.1582, 0.51, 0.25, 0.5283, 0.3418, 0.5803, 0.4197, 0.6582, 0.4717])
me_cylinder_020.materials.append(mat_silver)
me_cylinder_020.update()

# ---- objects
ob_housing = bpy.data.objects.new('housing', me_cube)
ob_slot_0 = bpy.data.objects.new('slot_0', me_cube_001)
ob_slot_1 = bpy.data.objects.new('slot_1', me_cube_002)
ob_slot_2 = bpy.data.objects.new('slot_2', me_cube_003)
ob_slot_3 = bpy.data.objects.new('slot_3', me_cube_004)
ob_slot_4 = bpy.data.objects.new('slot_4', me_cube_005)
ob_cyan_led = bpy.data.objects.new('cyan_led', me_cylinder)
ob_pin = bpy.data.objects.new('pin', me_cylinder_001)
ob_pin_001 = bpy.data.objects.new('pin.001', me_cylinder_002)
ob_pin_002 = bpy.data.objects.new('pin.002', me_cylinder_003)
ob_pin_003 = bpy.data.objects.new('pin.003', me_cylinder_004)
ob_pin_004 = bpy.data.objects.new('pin.004', me_cylinder_005)
ob_pin_005 = bpy.data.objects.new('pin.005', me_cylinder_006)
ob_pin_006 = bpy.data.objects.new('pin.006', me_cylinder_007)
ob_pin_007 = bpy.data.objects.new('pin.007', me_cylinder_008)
ob_pin_008 = bpy.data.objects.new('pin.008', me_cylinder_009)
ob_pin_009 = bpy.data.objects.new('pin.009', me_cylinder_010)
ob_pin_010 = bpy.data.objects.new('pin.010', me_cylinder_011)
ob_pin_011 = bpy.data.objects.new('pin.011', me_cylinder_012)
ob_pin_012 = bpy.data.objects.new('pin.012', me_cylinder_013)
ob_pin_013 = bpy.data.objects.new('pin.013', me_cylinder_014)
ob_pin_014 = bpy.data.objects.new('pin.014', me_cylinder_015)
ob_pin_015 = bpy.data.objects.new('pin.015', me_cylinder_016)
ob_mag = bpy.data.objects.new('mag', me_cylinder_017)
ob_mag_001 = bpy.data.objects.new('mag.001', me_cylinder_018)
ob_mag_002 = bpy.data.objects.new('mag.002', me_cylinder_019)
ob_mag_003 = bpy.data.objects.new('mag.003', me_cylinder_020)
ob_key = bpy.data.objects.new('Key', light_area)
ob_fill = bpy.data.objects.new('Fill', light_area_001)
ob_accent = bpy.data.objects.new('Accent', light_point)
ob_camera = bpy.data.objects.new('Camera', cam_camera)

# ---- transforms, parenting, visibility, modifiers, constraints
ob_housing.location = (0.0, 0.0, 0.0)
ob_slot_0.location = (0.0, 0.0, 0.0)
ob_slot_1.location = (0.0, 0.0, 0.0)
ob_slot_2.location = (0.0, 0.0, 0.0)
ob_slot_3.location = (0.0, 0.0, 0.0)
ob_slot_4.location = (0.0, 0.0, 0.0)
ob_cyan_led.location = (0.015, 0.015, 0.0084)
ob_pin.location = (-0.023, -0.0132, 0.0)
ob_pin.rotation_euler = (0.0, 1.571, 0.0)
ob_pin_001.location = (-0.023, -0.0044, 0.0)
ob_pin_001.rotation_euler = (0.0, 1.571, 0.0)
ob_pin_002.location = (-0.023, 0.0044, 0.0)
ob_pin_002.rotation_euler = (0.0, 1.571, 0.0)
ob_pin_003.location = (-0.023, 0.0132, 0.0)
ob_pin_003.rotation_euler = (0.0, 1.571, 0.0)
ob_pin_004.location = (0.023, -0.0132, 0.0)
ob_pin_004.rotation_euler = (0.0, 1.571, 0.0)
ob_pin_005.location = (0.023, -0.0044, 0.0)
ob_pin_005.rotation_euler = (0.0, 1.571, 0.0)
ob_pin_006.location = (0.023, 0.0044, 0.0)
ob_pin_006.rotation_euler = (0.0, 1.571, 0.0)
ob_pin_007.location = (0.023, 0.0132, 0.0)
ob_pin_007.rotation_euler = (0.0, 1.571, 0.0)
ob_pin_008.location = (-0.0132, -0.023, 0.0)
ob_pin_008.rotation_euler = (1.571, 0.0, 0.0)
ob_pin_009.location = (-0.0044, -0.023, 0.0)
ob_pin_009.rotation_euler = (1.571, 0.0, 0.0)
ob_pin_010.location = (0.0044, -0.023, 0.0)
ob_pin_010.rotation_euler = (1.571, 0.0, 0.0)
ob_pin_011.location = (0.0132, -0.023, 0.0)
ob_pin_011.rotation_euler = (1.571, 0.0, 0.0)
ob_pin_012.location = (-0.0132, 0.023, 0.0)
ob_pin_012.rotation_euler = (1.571, 0.0, 0.0)
ob_pin_013.location = (-0.0044, 0.023, 0.0)
ob_pin_013.rotation_euler = (1.571, 0.0, 0.0)
ob_pin_014.location = (0.0044, 0.023, 0.0)
ob_pin_014.rotation_euler = (1.571, 0.0, 0.0)
ob_pin_015.location = (0.0132, 0.023, 0.0)
ob_pin_015.rotation_euler = (1.571, 0.0, 0.0)
ob_mag.location = (-0.0154, -0.0154, -0.008)
ob_mag_001.location = (0.0154, -0.0154, -0.008)
ob_mag_002.location = (-0.0154, 0.0154, -0.008)
ob_mag_003.location = (0.0154, 0.0154, -0.008)
ob_key.location = (0.15, -0.15, 0.25)
ob_key.rotation_euler = (0.7854, 0.0, 0.4363)
ob_fill.location = (-0.2, -0.1, 0.15)
ob_fill.rotation_euler = (0.6981, 0.0, -0.5236)
ob_accent.location = (0.1, 0.15, 0.05)
ob_camera.location = (0.1232, -0.1232, 0.0924)
ob_camera.rotation_euler = (1.083, -1.379e-08, 0.7854)

# ---- collection membership
col_collection.objects.link(ob_housing)
col_collection.objects.link(ob_slot_0)
col_collection.objects.link(ob_slot_1)
col_collection.objects.link(ob_slot_2)
col_collection.objects.link(ob_slot_3)
col_collection.objects.link(ob_slot_4)
col_collection.objects.link(ob_cyan_led)
col_collection.objects.link(ob_pin)
col_collection.objects.link(ob_pin_001)
col_collection.objects.link(ob_pin_002)
col_collection.objects.link(ob_pin_003)
col_collection.objects.link(ob_pin_004)
col_collection.objects.link(ob_pin_005)
col_collection.objects.link(ob_pin_006)
col_collection.objects.link(ob_pin_007)
col_collection.objects.link(ob_pin_008)
col_collection.objects.link(ob_pin_009)
col_collection.objects.link(ob_pin_010)
col_collection.objects.link(ob_pin_011)
col_collection.objects.link(ob_pin_012)
col_collection.objects.link(ob_pin_013)
col_collection.objects.link(ob_pin_014)
col_collection.objects.link(ob_pin_015)
col_collection.objects.link(ob_mag)
col_collection.objects.link(ob_mag_001)
col_collection.objects.link(ob_mag_002)
col_collection.objects.link(ob_mag_003)
col_collection.objects.link(ob_key)
col_collection.objects.link(ob_fill)
col_collection.objects.link(ob_accent)
col_collection.objects.link(ob_camera)

# ---- scene / render settings (as saved in the file)
scene.camera = ob_camera
scene.frame_start = 1; scene.frame_end = 250; scene.frame_set(1)
scene.render.engine = 'BLENDER_EEVEE_NEXT'
scene.render.film_transparent = True
scene.render.bake_bias = 0.0
scene.render.bake_samples = 0
scene.cycles.samples = 128
scene.cycles.sampling_pattern = 'TABULATED_SOBOL'
scene.eevee.use_volume_custom_range = False
bpy.context.view_layer.update()
